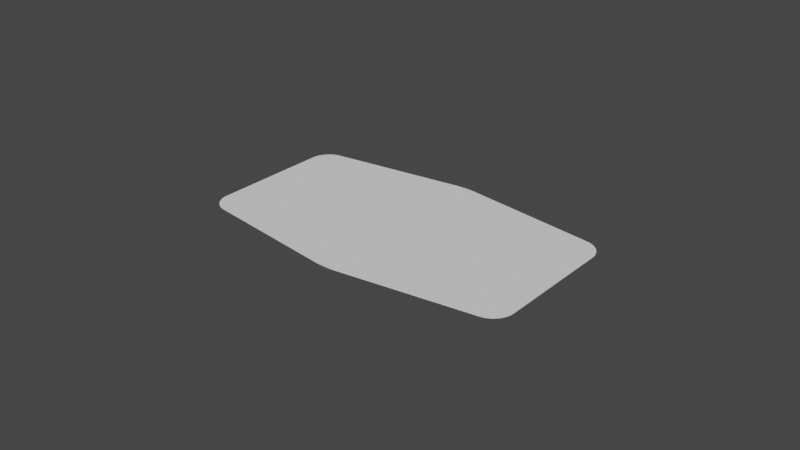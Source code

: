 # Source: Sabaac.blend  (saved by Blender 2.93.21; exported with 4.5.12 LTS)
import bpy
from mathutils import Matrix  # noqa: F401  (used for matrix-valued properties, if any)

bpy.ops.wm.read_factory_settings(use_empty=True)
scene = bpy.context.scene
scene.name = 'Scene'

# ---- collections
col_collection = bpy.data.collections.new('Collection'); scene.collection.children.link(col_collection)

# ---- world
world_world = bpy.data.worlds.new('World'); scene.world = world_world
world_world.use_nodes = True; world_world.node_tree.nodes.clear()
_N = world_world.node_tree.nodes; _L = world_world.node_tree.links
n0 = _N.new('ShaderNodeOutputWorld'); n0.name = 'World Output'; n0.location = (300, 300)
n1 = _N.new('ShaderNodeBackground'); n1.name = 'Background'; n1.location = (10, 300)
n1.inputs[0].default_value = (0.05088, 0.05088, 0.05088, 1.0)
_L.new(n1.outputs[0], n0.inputs[0])
n0.is_active_output = True
world_world.color = (0.05088, 0.05088, 0.05088)
world_world.use_sun_shadow = False
world_world.sun_shadow_jitter_overblur = 0.0

# ---- meshes
me_cube_003 = bpy.data.meshes.new('Cube.003')
me_cube_003.from_pydata([(-0.003827, 0.03197, -8.5e-05), (0.003827, 0.03197, -8.5e-05), (-0.003661, 0.03199, -8.5e-05), (-0.003489, 0.03202, -8.5e-05), (-0.00331, 0.03204, -8.5e-05), (-0.003125, 0.03205, -8.5e-05), (-0.002935, 0.03207, -8.5e-05), (-0.002739, 0.03209, -8.5e-05), (-0.002539, 0.0321, -8.5e-05), (-0.002333, 0.03212, -8.5e-05), (-0.002124, 0.03213, -8.5e-05), (-0.001911, 0.03214, -8.5e-05), (-0.001694, 0.03215, -8.5e-05), (-0.001475, 0.03216, -8.5e-05), (-0.001252, 0.03217, -8.5e-05), (-0.001028, 0.03218, -8.5e-05), (-0.0008012, 0.03218, -8.5e-05), (-0.0005734, 0.03219, -8.5e-05), (-0.0003444, 0.03219, -8.5e-05), (-0.0001149, 0.03219, -8.5e-05), (0.0001149, 0.03219, -8.5e-05), (0.0003444, 0.03219, -8.5e-05), (0.0005734, 0.03219, -8.5e-05), (0.0008012, 0.03218, -8.5e-05), (0.001028, 0.03218, -8.5e-05), (0.001252, 0.03217, -8.5e-05), (0.001475, 0.03216, -8.5e-05), (0.001694, 0.03215, -8.5e-05), (0.001911, 0.03214, -8.5e-05), (0.002124, 0.03213, -8.5e-05), (0.002333, 0.03212, -8.5e-05), (0.002539, 0.0321, -8.5e-05), (0.002739, 0.03209, -8.5e-05), (0.002935, 0.03207, -8.5e-05), (0.003125, 0.03205, -8.5e-05), (0.00331, 0.03204, -8.5e-05), (0.003489, 0.03202, -8.5e-05), (0.003661, 0.03199, -8.5e-05), (0.003827, 0.03197, 8.5e-05), (-0.003827, 0.03197, 8.5e-05), (0.003661, 0.03199, 8.5e-05), (0.003489, 0.03202, 8.5e-05), (0.00331, 0.03204, 8.5e-05), (0.003125, 0.03205, 8.5e-05), (0.002935, 0.03207, 8.5e-05), (0.002739, 0.03209, 8.5e-05), (0.002539, 0.0321, 8.5e-05), (0.002333, 0.03212, 8.5e-05), (0.002124, 0.03213, 8.5e-05), (0.001911, 0.03214, 8.5e-05), (0.001694, 0.03215, 8.5e-05), (0.001475, 0.03216, 8.5e-05), (0.001252, 0.03217, 8.5e-05), (0.001028, 0.03218, 8.5e-05), (0.0008012, 0.03218, 8.5e-05), (0.0005734, 0.03219, 8.5e-05), (0.0003444, 0.03219, 8.5e-05), (0.0001149, 0.03219, 8.5e-05), (-0.0001149, 0.03219, 8.5e-05), (-0.0003444, 0.03219, 8.5e-05), (-0.0005734, 0.03219, 8.5e-05), (-0.0008012, 0.03218, 8.5e-05), (-0.001028, 0.03218, 8.5e-05), (-0.001252, 0.03217, 8.5e-05), (-0.001475, 0.03216, 8.5e-05), (-0.001694, 0.03215, 8.5e-05), (-0.001911, 0.03214, 8.5e-05), (-0.002124, 0.03213, 8.5e-05), (-0.002333, 0.03212, 8.5e-05), (-0.002539, 0.0321, 8.5e-05), (-0.002739, 0.03209, 8.5e-05), (-0.002935, 0.03207, 8.5e-05), (-0.003125, 0.03205, 8.5e-05), (-0.00331, 0.03204, 8.5e-05), (-0.003489, 0.03202, 8.5e-05), (-0.003661, 0.03199, 8.5e-05), (-0.003827, 0.03197, 0.0), (0.003827, 0.03197, 0.0), (-0.003661, 0.03199, 0.0), (-0.003489, 0.03202, 0.0), (-0.00331, 0.03204, 0.0), (-0.003125, 0.03205, 0.0), (-0.002935, 0.03207, 0.0), (-0.002739, 0.03209, 0.0), (-0.002539, 0.0321, 0.0), (-0.002333, 0.03212, 0.0), (-0.002124, 0.03213, 0.0), (-0.001911, 0.03214, 0.0), (-0.001694, 0.03215, 0.0), (-0.001475, 0.03216, 0.0), (-0.001252, 0.03217, 0.0), (-0.001028, 0.03218, 0.0), (-0.0008012, 0.03218, 0.0), (-0.0005734, 0.03219, 0.0), (-0.0003444, 0.03219, 0.0), (-0.0001149, 0.03219, 0.0), (0.0001149, 0.03219, 0.0), (0.0003444, 0.03219, 0.0), (0.0005734, 0.03219, 0.0), (0.0008012, 0.03218, 0.0), (0.001028, 0.03218, 0.0), (0.001252, 0.03217, 0.0), (0.001475, 0.03216, 0.0), (0.001694, 0.03215, 0.0), (0.001911, 0.03214, 0.0), (0.002124, 0.03213, 0.0), (0.002333, 0.03212, 0.0), (0.002539, 0.0321, 0.0), (0.002739, 0.03209, 0.0), (0.002935, 0.03207, 0.0), (0.003125, 0.03205, 0.0), (0.00331, 0.03204, 0.0), (0.003489, 0.03202, 0.0), (0.003661, 0.03199, 0.0), (0.003827, -0.03197, -8.5e-05), (-0.003827, -0.03197, -8.5e-05), (0.003661, -0.03199, -8.5e-05), (0.003489, -0.03202, -8.5e-05), (0.00331, -0.03204, -8.5e-05), (0.003125, -0.03205, -8.5e-05), (0.002935, -0.03207, -8.5e-05), (0.002739, -0.03209, -8.5e-05), (0.002539, -0.0321, -8.5e-05), (0.002333, -0.03212, -8.5e-05), (0.002124, -0.03213, -8.5e-05), (0.001911, -0.03214, -8.5e-05), (0.001694, -0.03215, -8.5e-05), (0.001475, -0.03216, -8.5e-05), (0.001252, -0.03217, -8.5e-05), (0.001028, -0.03218, -8.5e-05), (0.0008012, -0.03218, -8.5e-05), (0.0005734, -0.03219, -8.5e-05), (0.0003444, -0.03219, -8.5e-05), (0.0001149, -0.03219, -8.5e-05), (-0.0001149, -0.03219, -8.5e-05), (-0.0003444, -0.03219, -8.5e-05), (-0.0005734, -0.03219, -8.5e-05), (-0.0008012, -0.03218, -8.5e-05), (-0.001028, -0.03218, -8.5e-05), (-0.001252, -0.03217, -8.5e-05), (-0.001475, -0.03216, -8.5e-05), (-0.001694, -0.03215, -8.5e-05), (-0.001911, -0.03214, -8.5e-05), (-0.002124, -0.03213, -8.5e-05), (-0.002333, -0.03212, -8.5e-05), (-0.002539, -0.0321, -8.5e-05), (-0.002739, -0.03209, -8.5e-05), (-0.002935, -0.03207, -8.5e-05), (-0.003125, -0.03205, -8.5e-05), (-0.00331, -0.03204, -8.5e-05), (-0.003489, -0.03202, -8.5e-05), (-0.003661, -0.03199, -8.5e-05), (-0.003827, -0.03197, 8.5e-05), (0.003827, -0.03197, 8.5e-05), (-0.003661, -0.03199, 8.5e-05), (-0.003489, -0.03202, 8.5e-05), (-0.00331, -0.03204, 8.5e-05), (-0.003125, -0.03205, 8.5e-05), (-0.002935, -0.03207, 8.5e-05), (-0.002739, -0.03209, 8.5e-05), (-0.002539, -0.0321, 8.5e-05), (-0.002333, -0.03212, 8.5e-05), (-0.002124, -0.03213, 8.5e-05), (-0.001911, -0.03214, 8.5e-05), (-0.001694, -0.03215, 8.5e-05), (-0.001475, -0.03216, 8.5e-05), (-0.001252, -0.03217, 8.5e-05), (-0.001028, -0.03218, 8.5e-05), (-0.0008012, -0.03218, 8.5e-05), (-0.0005734, -0.03219, 8.5e-05), (-0.0003444, -0.03219, 8.5e-05), (-0.0001149, -0.03219, 8.5e-05), (0.0001149, -0.03219, 8.5e-05), (0.0003444, -0.03219, 8.5e-05), (0.0005734, -0.03219, 8.5e-05), (0.0008012, -0.03218, 8.5e-05), (0.001028, -0.03218, 8.5e-05), (0.001252, -0.03217, 8.5e-05), (0.001475, -0.03216, 8.5e-05), (0.001694, -0.03215, 8.5e-05), (0.001911, -0.03214, 8.5e-05), (0.002124, -0.03213, 8.5e-05), (0.002333, -0.03212, 8.5e-05), (0.002539, -0.0321, 8.5e-05), (0.002739, -0.03209, 8.5e-05), (0.002935, -0.03207, 8.5e-05), (0.003125, -0.03205, 8.5e-05), (0.00331, -0.03204, 8.5e-05), (0.003489, -0.03202, 8.5e-05), (0.003661, -0.03199, 8.5e-05), (0.003827, -0.03197, 0.0), (-0.003827, -0.03197, 0.0), (0.003661, -0.03199, 0.0), (0.003489, -0.03202, 0.0), (0.00331, -0.03204, 0.0), (0.003125, -0.03205, 0.0), (0.002935, -0.03207, 0.0), (0.002739, -0.03209, 0.0), (0.002539, -0.0321, 0.0), (0.002333, -0.03212, 0.0), (0.002124, -0.03213, 0.0), (0.001911, -0.03214, 0.0), (0.001694, -0.03215, 0.0), (0.001475, -0.03216, 0.0), (0.001252, -0.03217, 0.0), (0.001028, -0.03218, 0.0), (0.0008012, -0.03218, 0.0), (0.0005734, -0.03219, 0.0), (0.0003444, -0.03219, 0.0), (0.0001149, -0.03219, 0.0), (-0.0001149, -0.03219, 0.0), (-0.0003444, -0.03219, 0.0), (-0.0005734, -0.03219, 0.0), (-0.0008012, -0.03218, 0.0), (-0.001028, -0.03218, 0.0), (-0.001252, -0.03217, 0.0), (-0.001475, -0.03216, 0.0), (-0.001694, -0.03215, 0.0), (-0.001911, -0.03214, 0.0), (-0.002124, -0.03213, 0.0), (-0.002333, -0.03212, 0.0), (-0.002539, -0.0321, 0.0), (-0.002739, -0.03209, 0.0), (-0.002935, -0.03207, 0.0), (-0.003125, -0.03205, 0.0), (-0.00331, -0.03204, 0.0), (-0.003489, -0.03202, 0.0), (-0.003661, -0.03199, 0.0), (-0.04759, -0.02594, -8.5e-05), (-0.0535, -0.01915, -8.5e-05), (-0.04781, -0.0259, -8.5e-05), (-0.04804, -0.02586, -8.5e-05), (-0.04827, -0.0258, -8.5e-05), (-0.04849, -0.02574, -8.5e-05), (-0.04871, -0.02567, -8.5e-05), (-0.04894, -0.0256, -8.5e-05), (-0.04915, -0.02551, -8.5e-05), (-0.04937, -0.02541, -8.5e-05), (-0.04959, -0.02531, -8.5e-05), (-0.0498, -0.0252, -8.5e-05), (-0.05001, -0.02508, -8.5e-05), (-0.05021, -0.02496, -8.5e-05), (-0.05041, -0.02482, -8.5e-05), (-0.05061, -0.02468, -8.5e-05), (-0.0508, -0.02454, -8.5e-05), (-0.05099, -0.02438, -8.5e-05), (-0.05117, -0.02422, -8.5e-05), (-0.05135, -0.02406, -8.5e-05), (-0.05152, -0.02388, -8.5e-05), (-0.05169, -0.0237, -8.5e-05), (-0.05185, -0.02352, -8.5e-05), (-0.052, -0.02333, -8.5e-05), (-0.05215, -0.02314, -8.5e-05), (-0.05229, -0.02294, -8.5e-05), (-0.05242, -0.02274, -8.5e-05), (-0.05255, -0.02253, -8.5e-05), (-0.05267, -0.02232, -8.5e-05), (-0.05278, -0.0221, -8.5e-05), (-0.05289, -0.02189, -8.5e-05), (-0.05298, -0.02167, -8.5e-05), (-0.05307, -0.02144, -8.5e-05), (-0.05315, -0.02122, -8.5e-05), (-0.05322, -0.02099, -8.5e-05), (-0.05329, -0.02077, -8.5e-05), (-0.05334, -0.02054, -8.5e-05), (-0.05339, -0.02031, -8.5e-05), (-0.05343, -0.02008, -8.5e-05), (-0.05346, -0.01984, -8.5e-05), (-0.05348, -0.01961, -8.5e-05), (-0.0535, -0.01938, -8.5e-05), (-0.0535, -0.01915, 8.5e-05), (-0.04759, -0.02594, 8.5e-05), (-0.0535, -0.01938, 8.5e-05), (-0.05348, -0.01961, 8.5e-05), (-0.05346, -0.01984, 8.5e-05), (-0.05343, -0.02008, 8.5e-05), (-0.05339, -0.02031, 8.5e-05), (-0.05334, -0.02054, 8.5e-05), (-0.05329, -0.02077, 8.5e-05), (-0.05322, -0.02099, 8.5e-05), (-0.05315, -0.02122, 8.5e-05), (-0.05307, -0.02144, 8.5e-05), (-0.05298, -0.02167, 8.5e-05), (-0.05289, -0.02189, 8.5e-05), (-0.05278, -0.0221, 8.5e-05), (-0.05267, -0.02232, 8.5e-05), (-0.05255, -0.02253, 8.5e-05), (-0.05242, -0.02274, 8.5e-05), (-0.05229, -0.02294, 8.5e-05), (-0.05215, -0.02314, 8.5e-05), (-0.052, -0.02333, 8.5e-05), (-0.05185, -0.02352, 8.5e-05), (-0.05169, -0.0237, 8.5e-05), (-0.05152, -0.02388, 8.5e-05), (-0.05135, -0.02406, 8.5e-05), (-0.05117, -0.02422, 8.5e-05), (-0.05099, -0.02438, 8.5e-05), (-0.0508, -0.02454, 8.5e-05), (-0.05061, -0.02468, 8.5e-05), (-0.05041, -0.02482, 8.5e-05), (-0.05021, -0.02496, 8.5e-05), (-0.05001, -0.02508, 8.5e-05), (-0.0498, -0.0252, 8.5e-05), (-0.04959, -0.02531, 8.5e-05), (-0.04937, -0.02541, 8.5e-05), (-0.04915, -0.02551, 8.5e-05), (-0.04894, -0.0256, 8.5e-05), (-0.04871, -0.02567, 8.5e-05), (-0.04849, -0.02574, 8.5e-05), (-0.04827, -0.0258, 8.5e-05), (-0.04804, -0.02586, 8.5e-05), (-0.04781, -0.0259, 8.5e-05), (-0.0535, 0.01915, -8.5e-05), (-0.04759, 0.02594, -8.5e-05), (-0.0535, 0.01938, -8.5e-05), (-0.05348, 0.01961, -8.5e-05), (-0.05346, 0.01984, -8.5e-05), (-0.05343, 0.02008, -8.5e-05), (-0.05339, 0.02031, -8.5e-05), (-0.05334, 0.02054, -8.5e-05), (-0.05329, 0.02077, -8.5e-05), (-0.05322, 0.02099, -8.5e-05), (-0.05315, 0.02122, -8.5e-05), (-0.05307, 0.02144, -8.5e-05), (-0.05298, 0.02167, -8.5e-05), (-0.05289, 0.02189, -8.5e-05), (-0.05278, 0.0221, -8.5e-05), (-0.05267, 0.02232, -8.5e-05), (-0.05255, 0.02253, -8.5e-05), (-0.05242, 0.02274, -8.5e-05), (-0.05229, 0.02294, -8.5e-05), (-0.05215, 0.02314, -8.5e-05), (-0.052, 0.02333, -8.5e-05), (-0.05185, 0.02352, -8.5e-05), (-0.05169, 0.0237, -8.5e-05), (-0.05152, 0.02388, -8.5e-05), (-0.05135, 0.02406, -8.5e-05), (-0.05117, 0.02422, -8.5e-05), (-0.05099, 0.02438, -8.5e-05), (-0.0508, 0.02454, -8.5e-05), (-0.05061, 0.02468, -8.5e-05), (-0.05041, 0.02482, -8.5e-05), (-0.05021, 0.02496, -8.5e-05), (-0.05001, 0.02508, -8.5e-05), (-0.0498, 0.0252, -8.5e-05), (-0.04959, 0.02531, -8.5e-05), (-0.04937, 0.02541, -8.5e-05), (-0.04915, 0.02551, -8.5e-05), (-0.04894, 0.0256, -8.5e-05), (-0.04871, 0.02567, -8.5e-05), (-0.04849, 0.02574, -8.5e-05), (-0.04827, 0.0258, -8.5e-05), (-0.04804, 0.02586, -8.5e-05), (-0.04781, 0.0259, -8.5e-05), (-0.04759, 0.02594, 8.5e-05), (-0.0535, 0.01915, 8.5e-05), (-0.04781, 0.0259, 8.5e-05), (-0.04804, 0.02586, 8.5e-05), (-0.04827, 0.0258, 8.5e-05), (-0.04849, 0.02574, 8.5e-05), (-0.04871, 0.02567, 8.5e-05), (-0.04894, 0.0256, 8.5e-05), (-0.04915, 0.02551, 8.5e-05), (-0.04937, 0.02541, 8.5e-05), (-0.04959, 0.02531, 8.5e-05), (-0.0498, 0.0252, 8.5e-05), (-0.05001, 0.02508, 8.5e-05), (-0.05021, 0.02496, 8.5e-05), (-0.05041, 0.02482, 8.5e-05), (-0.05061, 0.02468, 8.5e-05), (-0.0508, 0.02454, 8.5e-05), (-0.05099, 0.02438, 8.5e-05), (-0.05117, 0.02422, 8.5e-05), (-0.05135, 0.02406, 8.5e-05), (-0.05152, 0.02388, 8.5e-05), (-0.05169, 0.0237, 8.5e-05), (-0.05185, 0.02352, 8.5e-05), (-0.052, 0.02333, 8.5e-05), (-0.05215, 0.02314, 8.5e-05), (-0.05229, 0.02294, 8.5e-05), (-0.05242, 0.02274, 8.5e-05), (-0.05255, 0.02253, 8.5e-05), (-0.05267, 0.02232, 8.5e-05), (-0.05278, 0.0221, 8.5e-05), (-0.05289, 0.02189, 8.5e-05), (-0.05298, 0.02167, 8.5e-05), (-0.05307, 0.02144, 8.5e-05), (-0.05315, 0.02122, 8.5e-05), (-0.05322, 0.02099, 8.5e-05), (-0.05329, 0.02077, 8.5e-05), (-0.05334, 0.02054, 8.5e-05), (-0.05339, 0.02031, 8.5e-05), (-0.05343, 0.02008, 8.5e-05), (-0.05346, 0.01984, 8.5e-05), (-0.05348, 0.01961, 8.5e-05), (-0.0535, 0.01938, 8.5e-05), (0.0535, -0.01915, -8.5e-05), (0.04759, -0.02594, -8.5e-05), (0.0535, -0.01938, -8.5e-05), (0.05348, -0.01961, -8.5e-05), (0.05346, -0.01984, -8.5e-05), (0.05343, -0.02008, -8.5e-05), (0.05339, -0.02031, -8.5e-05), (0.05334, -0.02054, -8.5e-05), (0.05329, -0.02077, -8.5e-05), (0.05322, -0.02099, -8.5e-05), (0.05315, -0.02122, -8.5e-05), (0.05307, -0.02144, -8.5e-05), (0.05298, -0.02167, -8.5e-05), (0.05289, -0.02189, -8.5e-05), (0.05278, -0.0221, -8.5e-05), (0.05267, -0.02232, -8.5e-05), (0.05255, -0.02253, -8.5e-05), (0.05242, -0.02274, -8.5e-05), (0.05229, -0.02294, -8.5e-05), (0.05215, -0.02314, -8.5e-05), (0.052, -0.02333, -8.5e-05), (0.05185, -0.02352, -8.5e-05), (0.05169, -0.0237, -8.5e-05), (0.05152, -0.02388, -8.5e-05), (0.05135, -0.02406, -8.5e-05), (0.05117, -0.02422, -8.5e-05), (0.05099, -0.02438, -8.5e-05), (0.0508, -0.02454, -8.5e-05), (0.05061, -0.02468, -8.5e-05), (0.05041, -0.02482, -8.5e-05), (0.05021, -0.02496, -8.5e-05), (0.05001, -0.02508, -8.5e-05), (0.0498, -0.0252, -8.5e-05), (0.04959, -0.02531, -8.5e-05), (0.04937, -0.02541, -8.5e-05), (0.04915, -0.02551, -8.5e-05), (0.04894, -0.0256, -8.5e-05), (0.04871, -0.02567, -8.5e-05), (0.04849, -0.02574, -8.5e-05), (0.04827, -0.0258, -8.5e-05), (0.04804, -0.02586, -8.5e-05), (0.04781, -0.0259, -8.5e-05), (0.04759, -0.02594, 8.5e-05), (0.0535, -0.01915, 8.5e-05), (0.04781, -0.0259, 8.5e-05), (0.04804, -0.02586, 8.5e-05), (0.04827, -0.0258, 8.5e-05), (0.04849, -0.02574, 8.5e-05), (0.04871, -0.02567, 8.5e-05), (0.04894, -0.0256, 8.5e-05), (0.04915, -0.02551, 8.5e-05), (0.04937, -0.02541, 8.5e-05), (0.04959, -0.02531, 8.5e-05), (0.0498, -0.0252, 8.5e-05), (0.05001, -0.02508, 8.5e-05), (0.05021, -0.02496, 8.5e-05), (0.05041, -0.02482, 8.5e-05), (0.05061, -0.02468, 8.5e-05), (0.0508, -0.02454, 8.5e-05), (0.05099, -0.02438, 8.5e-05), (0.05117, -0.02422, 8.5e-05), (0.05135, -0.02406, 8.5e-05), (0.05152, -0.02388, 8.5e-05), (0.05169, -0.0237, 8.5e-05), (0.05185, -0.02352, 8.5e-05), (0.052, -0.02333, 8.5e-05), (0.05215, -0.02314, 8.5e-05), (0.05229, -0.02294, 8.5e-05), (0.05242, -0.02274, 8.5e-05), (0.05255, -0.02253, 8.5e-05), (0.05267, -0.02232, 8.5e-05), (0.05278, -0.0221, 8.5e-05), (0.05289, -0.02189, 8.5e-05), (0.05298, -0.02167, 8.5e-05), (0.05307, -0.02144, 8.5e-05), (0.05315, -0.02122, 8.5e-05), (0.05322, -0.02099, 8.5e-05), (0.05329, -0.02077, 8.5e-05), (0.05334, -0.02054, 8.5e-05), (0.05339, -0.02031, 8.5e-05), (0.05343, -0.02008, 8.5e-05), (0.05346, -0.01984, 8.5e-05), (0.05348, -0.01961, 8.5e-05), (0.0535, -0.01938, 8.5e-05), (0.04759, 0.02594, -8.5e-05), (0.0535, 0.01915, -8.5e-05), (0.04781, 0.0259, -8.5e-05), (0.04804, 0.02586, -8.5e-05), (0.04827, 0.0258, -8.5e-05), (0.04849, 0.02574, -8.5e-05), (0.04871, 0.02567, -8.5e-05), (0.04894, 0.0256, -8.5e-05), (0.04915, 0.02551, -8.5e-05), (0.04937, 0.02541, -8.5e-05), (0.04959, 0.02531, -8.5e-05), (0.0498, 0.0252, -8.5e-05), (0.05001, 0.02508, -8.5e-05), (0.05021, 0.02496, -8.5e-05), (0.05041, 0.02482, -8.5e-05), (0.05061, 0.02468, -8.5e-05), (0.0508, 0.02454, -8.5e-05), (0.05099, 0.02438, -8.5e-05), (0.05117, 0.02422, -8.5e-05), (0.05135, 0.02406, -8.5e-05), (0.05152, 0.02388, -8.5e-05), (0.05169, 0.0237, -8.5e-05), (0.05185, 0.02352, -8.5e-05), (0.052, 0.02333, -8.5e-05), (0.05215, 0.02314, -8.5e-05), (0.05229, 0.02294, -8.5e-05), (0.05242, 0.02274, -8.5e-05), (0.05255, 0.02253, -8.5e-05), (0.05267, 0.02232, -8.5e-05), (0.05278, 0.0221, -8.5e-05), (0.05289, 0.02189, -8.5e-05), (0.05298, 0.02167, -8.5e-05), (0.05307, 0.02144, -8.5e-05), (0.05315, 0.02122, -8.5e-05), (0.05322, 0.02099, -8.5e-05), (0.05329, 0.02077, -8.5e-05), (0.05334, 0.02054, -8.5e-05), (0.05339, 0.02031, -8.5e-05), (0.05343, 0.02008, -8.5e-05), (0.05346, 0.01984, -8.5e-05), (0.05348, 0.01961, -8.5e-05), (0.0535, 0.01938, -8.5e-05), (0.0535, 0.01915, 8.5e-05), (0.04759, 0.02594, 8.5e-05), (0.0535, 0.01938, 8.5e-05), (0.05348, 0.01961, 8.5e-05), (0.05346, 0.01984, 8.5e-05), (0.05343, 0.02008, 8.5e-05), (0.05339, 0.02031, 8.5e-05), (0.05334, 0.02054, 8.5e-05), (0.05329, 0.02077, 8.5e-05), (0.05322, 0.02099, 8.5e-05), (0.05315, 0.02122, 8.5e-05), (0.05307, 0.02144, 8.5e-05), (0.05298, 0.02167, 8.5e-05), (0.05289, 0.02189, 8.5e-05), (0.05278, 0.0221, 8.5e-05), (0.05267, 0.02232, 8.5e-05), (0.05255, 0.02253, 8.5e-05), (0.05242, 0.02274, 8.5e-05), (0.05229, 0.02294, 8.5e-05), (0.05215, 0.02314, 8.5e-05), (0.052, 0.02333, 8.5e-05), (0.05185, 0.02352, 8.5e-05), (0.05169, 0.0237, 8.5e-05), (0.05152, 0.02388, 8.5e-05), (0.05135, 0.02406, 8.5e-05), (0.05117, 0.02422, 8.5e-05), (0.05099, 0.02438, 8.5e-05), (0.0508, 0.02454, 8.5e-05), (0.05061, 0.02468, 8.5e-05), (0.05041, 0.02482, 8.5e-05), (0.05021, 0.02496, 8.5e-05), (0.05001, 0.02508, 8.5e-05), (0.0498, 0.0252, 8.5e-05), (0.04959, 0.02531, 8.5e-05), (0.04937, 0.02541, 8.5e-05), (0.04915, 0.02551, 8.5e-05), (0.04894, 0.0256, 8.5e-05), (0.04871, 0.02567, 8.5e-05), (0.04849, 0.02574, 8.5e-05), (0.04827, 0.0258, 8.5e-05), (0.04804, 0.02586, 8.5e-05), (0.04781, 0.0259, 8.5e-05), (-0.0535, 0.01915, 0.0), (-0.04759, 0.02594, 0.0), (-0.0535, 0.01938, 0.0), (-0.05348, 0.01961, 0.0), (-0.05346, 0.01984, 0.0), (-0.05343, 0.02008, 0.0), (-0.05339, 0.02031, 0.0), (-0.05334, 0.02054, 0.0), (-0.05329, 0.02077, 0.0), (-0.05322, 0.02099, 0.0), (-0.05315, 0.02122, 0.0), (-0.05307, 0.02144, 0.0), (-0.05298, 0.02167, 0.0), (-0.05289, 0.02189, 0.0), (-0.05278, 0.0221, 0.0), (-0.05267, 0.02232, 0.0), (-0.05255, 0.02253, 0.0), (-0.05242, 0.02274, 0.0), (-0.05229, 0.02294, 0.0), (-0.05215, 0.02314, 0.0), (-0.052, 0.02333, 0.0), (-0.05185, 0.02352, 0.0), (-0.05169, 0.0237, 0.0), (-0.05152, 0.02388, 0.0), (-0.05135, 0.02406, 0.0), (-0.05117, 0.02422, 0.0), (-0.05099, 0.02438, 0.0), (-0.0508, 0.02454, 0.0), (-0.05061, 0.02468, 0.0), (-0.05041, 0.02482, 0.0), (-0.05021, 0.02496, 0.0), (-0.05001, 0.02508, 0.0), (-0.0498, 0.0252, 0.0), (-0.04959, 0.02531, 0.0), (-0.04937, 0.02541, 0.0), (-0.04915, 0.02551, 0.0), (-0.04894, 0.0256, 0.0), (-0.04871, 0.02567, 0.0), (-0.04849, 0.02574, 0.0), (-0.04827, 0.0258, 0.0), (-0.04804, 0.02586, 0.0), (-0.04781, 0.0259, 0.0), (0.04759, 0.02594, 0.0), (0.0535, 0.01915, 0.0), (0.04781, 0.0259, 0.0), (0.04804, 0.02586, 0.0), (0.04827, 0.0258, 0.0), (0.04849, 0.02574, 0.0), (0.04871, 0.02567, 0.0), (0.04894, 0.0256, 0.0), (0.04915, 0.02551, 0.0), (0.04937, 0.02541, 0.0), (0.04959, 0.02531, 0.0), (0.0498, 0.0252, 0.0), (0.05001, 0.02508, 0.0), (0.05021, 0.02496, 0.0), (0.05041, 0.02482, 0.0), (0.05061, 0.02468, 0.0), (0.0508, 0.02454, 0.0), (0.05099, 0.02438, 0.0), (0.05117, 0.02422, 0.0), (0.05135, 0.02406, 0.0), (0.05152, 0.02388, 0.0), (0.05169, 0.0237, 0.0), (0.05185, 0.02352, 0.0), (0.052, 0.02333, 0.0), (0.05215, 0.02314, 0.0), (0.05229, 0.02294, 0.0), (0.05242, 0.02274, 0.0), (0.05255, 0.02253, 0.0), (0.05267, 0.02232, 0.0), (0.05278, 0.0221, 0.0), (0.05289, 0.02189, 0.0), (0.05298, 0.02167, 0.0), (0.05307, 0.02144, 0.0), (0.05315, 0.02122, 0.0), (0.05322, 0.02099, 0.0), (0.05329, 0.02077, 0.0), (0.05334, 0.02054, 0.0), (0.05339, 0.02031, 0.0), (0.05343, 0.02008, 0.0), (0.05346, 0.01984, 0.0), (0.05348, 0.01961, 0.0), (0.0535, 0.01938, 0.0), (-0.0535, -0.01915, 0.0), (-0.04759, -0.02594, 0.0), (-0.0535, -0.01938, 0.0), (-0.05348, -0.01961, 0.0), (-0.05346, -0.01984, 0.0), (-0.05343, -0.02008, 0.0), (-0.05339, -0.02031, 0.0), (-0.05334, -0.02054, 0.0), (-0.05329, -0.02077, 0.0), (-0.05322, -0.02099, 0.0), (-0.05315, -0.02122, 0.0), (-0.05307, -0.02144, 0.0), (-0.05298, -0.02167, 0.0), (-0.05289, -0.02189, 0.0), (-0.05278, -0.0221, 0.0), (-0.05267, -0.02232, 0.0), (-0.05255, -0.02253, 0.0), (-0.05242, -0.02274, 0.0), (-0.05229, -0.02294, 0.0), (-0.05215, -0.02314, 0.0), (-0.052, -0.02333, 0.0), (-0.05185, -0.02352, 0.0), (-0.05169, -0.0237, 0.0), (-0.05152, -0.02388, 0.0), (-0.05135, -0.02406, 0.0), (-0.05117, -0.02422, 0.0), (-0.05099, -0.02438, 0.0), (-0.0508, -0.02454, 0.0), (-0.05061, -0.02468, 0.0), (-0.05041, -0.02482, 0.0), (-0.05021, -0.02496, 0.0), (-0.05001, -0.02508, 0.0), (-0.0498, -0.0252, 0.0), (-0.04959, -0.02531, 0.0), (-0.04937, -0.02541, 0.0), (-0.04915, -0.02551, 0.0), (-0.04894, -0.0256, 0.0), (-0.04871, -0.02567, 0.0), (-0.04849, -0.02574, 0.0), (-0.04827, -0.0258, 0.0), (-0.04804, -0.02586, 0.0), (-0.04781, -0.0259, 0.0), (0.0535, -0.01915, 0.0), (0.04759, -0.02594, 0.0), (0.0535, -0.01938, 0.0), (0.05348, -0.01961, 0.0), (0.05346, -0.01984, 0.0), (0.05343, -0.02008, 0.0), (0.05339, -0.02031, 0.0), (0.05334, -0.02054, 0.0), (0.05329, -0.02077, 0.0), (0.05322, -0.02099, 0.0), (0.05315, -0.02122, 0.0), (0.05307, -0.02144, 0.0), (0.05298, -0.02167, 0.0), (0.05289, -0.02189, 0.0), (0.05278, -0.0221, 0.0), (0.05267, -0.02232, 0.0), (0.05255, -0.02253, 0.0), (0.05242, -0.02274, 0.0), (0.05229, -0.02294, 0.0), (0.05215, -0.02314, 0.0), (0.052, -0.02333, 0.0), (0.05185, -0.02352, 0.0), (0.05169, -0.0237, 0.0), (0.05152, -0.02388, 0.0), (0.05135, -0.02406, 0.0), (0.05117, -0.02422, 0.0), (0.05099, -0.02438, 0.0), (0.0508, -0.02454, 0.0), (0.05061, -0.02468, 0.0), (0.05041, -0.02482, 0.0), (0.05021, -0.02496, 0.0), (0.05001, -0.02508, 0.0), (0.0498, -0.0252, 0.0), (0.04959, -0.02531, 0.0), (0.04937, -0.02541, 0.0), (0.04915, -0.02551, 0.0), (0.04894, -0.0256, 0.0), (0.04871, -0.02567, 0.0), (0.04849, -0.02574, 0.0), (0.04827, -0.0258, 0.0), (0.04804, -0.02586, 0.0), (0.04781, -0.0259, 0.0)], [], [(115, 191, 649, 228), (691, 438, 153, 190), (397, 691, 190, 114), (1, 77, 606, 480), (77, 38, 523, 606), (481, 607, 522, 439, 690, 396), (313, 565, 76, 0), (229, 648, 270, 355, 564, 312), (522, 524, 525, 526, 527, 528, 529, 530, 531, 532, 533, 534, 535, 536, 537, 538, 539, 540, 541, 542, 543, 544, 545, 546, 547, 548, 549, 550, 551, 552, 553, 554, 555, 556, 557, 558, 559, 560, 561, 562, 563, 523, 38, 40, 41, 42, 43, 44, 45, 46, 47, 48, 49, 50, 51, 52, 53, 54, 55, 56, 57, 58, 59, 60, 61, 62, 63, 64, 65, 66, 67, 68, 69, 70, 71, 72, 73, 74, 75, 39, 354, 356, 357, 358, 359, 360, 361, 362, 363, 364, 365, 366, 367, 368, 369, 370, 371, 372, 373, 374, 375, 376, 377, 378, 379, 380, 381, 382, 383, 384, 385, 386, 387, 388, 389, 390, 391, 392, 393, 394, 395, 355, 270, 272, 273, 274, 275, 276, 277, 278, 279, 280, 281, 282, 283, 284, 285, 286, 287, 288, 289, 290, 291, 292, 293, 294, 295, 296, 297, 298, 299, 300, 301, 302, 303, 304, 305, 306, 307, 308, 309, 310, 311, 271, 152, 154, 155, 156, 157, 158, 159, 160, 161, 162, 163, 164, 165, 166, 167, 168, 169, 170, 171, 172, 173, 174, 175, 176, 177, 178, 179, 180, 181, 182, 183, 184, 185, 186, 187, 188, 189, 153, 438, 440, 441, 442, 443, 444, 445, 446, 447, 448, 449, 450, 451, 452, 453, 454, 455, 456, 457, 458, 459, 460, 461, 462, 463, 464, 465, 466, 467, 468, 469, 470, 471, 472, 473, 474, 475, 476, 477, 478, 479, 439), (191, 152, 271, 649), (77, 1, 37, 113), (113, 37, 36, 112), (112, 36, 35, 111), (111, 35, 34, 110), (110, 34, 33, 109), (109, 33, 32, 108), (108, 32, 31, 107), (107, 31, 30, 106), (106, 30, 29, 105), (105, 29, 28, 104), (104, 28, 27, 103), (103, 27, 26, 102), (102, 26, 25, 101), (101, 25, 24, 100), (100, 24, 23, 99), (99, 23, 22, 98), (98, 22, 21, 97), (97, 21, 20, 96), (96, 20, 19, 95), (95, 19, 18, 94), (94, 18, 17, 93), (93, 17, 16, 92), (92, 16, 15, 91), (91, 15, 14, 90), (90, 14, 13, 89), (89, 13, 12, 88), (88, 12, 11, 87), (87, 11, 10, 86), (86, 10, 9, 85), (85, 9, 8, 84), (84, 8, 7, 83), (83, 7, 6, 82), (82, 6, 5, 81), (81, 5, 4, 80), (80, 4, 3, 79), (79, 3, 2, 78), (78, 2, 0, 76), (38, 77, 113, 40), (40, 113, 112, 41), (41, 112, 111, 42), (42, 111, 110, 43), (43, 110, 109, 44), (44, 109, 108, 45), (45, 108, 107, 46), (46, 107, 106, 47), (47, 106, 105, 48), (48, 105, 104, 49), (49, 104, 103, 50), (50, 103, 102, 51), (51, 102, 101, 52), (52, 101, 100, 53), (53, 100, 99, 54), (54, 99, 98, 55), (55, 98, 97, 56), (56, 97, 96, 57), (57, 96, 95, 58), (58, 95, 94, 59), (59, 94, 93, 60), (60, 93, 92, 61), (61, 92, 91, 62), (62, 91, 90, 63), (63, 90, 89, 64), (64, 89, 88, 65), (65, 88, 87, 66), (66, 87, 86, 67), (67, 86, 85, 68), (68, 85, 84, 69), (69, 84, 83, 70), (70, 83, 82, 71), (71, 82, 81, 72), (72, 81, 80, 73), (73, 80, 79, 74), (74, 79, 78, 75), (75, 78, 76, 39), (191, 115, 151, 227), (227, 151, 150, 226), (226, 150, 149, 225), (225, 149, 148, 224), (224, 148, 147, 223), (223, 147, 146, 222), (222, 146, 145, 221), (221, 145, 144, 220), (220, 144, 143, 219), (219, 143, 142, 218), (218, 142, 141, 217), (217, 141, 140, 216), (216, 140, 139, 215), (215, 139, 138, 214), (214, 138, 137, 213), (213, 137, 136, 212), (212, 136, 135, 211), (211, 135, 134, 210), (210, 134, 133, 209), (209, 133, 132, 208), (208, 132, 131, 207), (207, 131, 130, 206), (206, 130, 129, 205), (205, 129, 128, 204), (204, 128, 127, 203), (203, 127, 126, 202), (202, 126, 125, 201), (201, 125, 124, 200), (200, 124, 123, 199), (199, 123, 122, 198), (198, 122, 121, 197), (197, 121, 120, 196), (196, 120, 119, 195), (195, 119, 118, 194), (194, 118, 117, 193), (193, 117, 116, 192), (192, 116, 114, 190), (152, 191, 227, 154), (154, 227, 226, 155), (155, 226, 225, 156), (156, 225, 224, 157), (157, 224, 223, 158), (158, 223, 222, 159), (159, 222, 221, 160), (160, 221, 220, 161), (161, 220, 219, 162), (162, 219, 218, 163), (163, 218, 217, 164), (164, 217, 216, 165), (165, 216, 215, 166), (166, 215, 214, 167), (167, 214, 213, 168), (168, 213, 212, 169), (169, 212, 211, 170), (170, 211, 210, 171), (171, 210, 209, 172), (172, 209, 208, 173), (173, 208, 207, 174), (174, 207, 206, 175), (175, 206, 205, 176), (176, 205, 204, 177), (177, 204, 203, 178), (178, 203, 202, 179), (179, 202, 201, 180), (180, 201, 200, 181), (181, 200, 199, 182), (182, 199, 198, 183), (183, 198, 197, 184), (184, 197, 196, 185), (185, 196, 195, 186), (186, 195, 194, 187), (187, 194, 193, 188), (188, 193, 192, 189), (189, 192, 190, 153), (565, 354, 39, 76), (649, 271, 311, 689), (689, 311, 310, 688), (688, 310, 309, 687), (687, 309, 308, 686), (686, 308, 307, 685), (685, 307, 306, 684), (684, 306, 305, 683), (683, 305, 304, 682), (682, 304, 303, 681), (681, 303, 302, 680), (680, 302, 301, 679), (679, 301, 300, 678), (678, 300, 299, 677), (677, 299, 298, 676), (676, 298, 297, 675), (675, 297, 296, 674), (674, 296, 295, 673), (673, 295, 294, 672), (672, 294, 293, 671), (671, 293, 292, 670), (670, 292, 291, 669), (669, 291, 290, 668), (668, 290, 289, 667), (667, 289, 288, 666), (666, 288, 287, 665), (665, 287, 286, 664), (664, 286, 285, 663), (663, 285, 284, 662), (662, 284, 283, 661), (661, 283, 282, 660), (660, 282, 281, 659), (659, 281, 280, 658), (658, 280, 279, 657), (657, 279, 278, 656), (656, 278, 277, 655), (655, 277, 276, 654), (654, 276, 275, 653), (653, 275, 274, 652), (652, 274, 273, 651), (651, 273, 272, 650), (650, 272, 270, 648), (565, 313, 353, 605), (605, 353, 352, 604), (604, 352, 351, 603), (603, 351, 350, 602), (602, 350, 349, 601), (601, 349, 348, 600), (600, 348, 347, 599), (599, 347, 346, 598), (598, 346, 345, 597), (597, 345, 344, 596), (596, 344, 343, 595), (595, 343, 342, 594), (594, 342, 341, 593), (593, 341, 340, 592), (592, 340, 339, 591), (591, 339, 338, 590), (590, 338, 337, 589), (589, 337, 336, 588), (588, 336, 335, 587), (587, 335, 334, 586), (586, 334, 333, 585), (585, 333, 332, 584), (584, 332, 331, 583), (583, 331, 330, 582), (582, 330, 329, 581), (581, 329, 328, 580), (580, 328, 327, 579), (579, 327, 326, 578), (578, 326, 325, 577), (577, 325, 324, 576), (576, 324, 323, 575), (575, 323, 322, 574), (574, 322, 321, 573), (573, 321, 320, 572), (572, 320, 319, 571), (571, 319, 318, 570), (570, 318, 317, 569), (569, 317, 316, 568), (568, 316, 315, 567), (567, 315, 314, 566), (566, 314, 312, 564), (607, 481, 521, 647), (647, 521, 520, 646), (646, 520, 519, 645), (645, 519, 518, 644), (644, 518, 517, 643), (643, 517, 516, 642), (642, 516, 515, 641), (641, 515, 514, 640), (640, 514, 513, 639), (639, 513, 512, 638), (638, 512, 511, 637), (637, 511, 510, 636), (636, 510, 509, 635), (635, 509, 508, 634), (634, 508, 507, 633), (633, 507, 506, 632), (632, 506, 505, 631), (631, 505, 504, 630), (630, 504, 503, 629), (629, 503, 502, 628), (628, 502, 501, 627), (627, 501, 500, 626), (626, 500, 499, 625), (625, 499, 498, 624), (624, 498, 497, 623), (623, 497, 496, 622), (622, 496, 495, 621), (621, 495, 494, 620), (620, 494, 493, 619), (619, 493, 492, 618), (618, 492, 491, 617), (617, 491, 490, 616), (616, 490, 489, 615), (615, 489, 488, 614), (614, 488, 487, 613), (613, 487, 486, 612), (612, 486, 485, 611), (611, 485, 484, 610), (610, 484, 483, 609), (609, 483, 482, 608), (608, 482, 480, 606), (691, 397, 437, 731), (731, 437, 436, 730), (730, 436, 435, 729), (729, 435, 434, 728), (728, 434, 433, 727), (727, 433, 432, 726), (726, 432, 431, 725), (725, 431, 430, 724), (724, 430, 429, 723), (723, 429, 428, 722), (722, 428, 427, 721), (721, 427, 426, 720), (720, 426, 425, 719), (719, 425, 424, 718), (718, 424, 423, 717), (717, 423, 422, 716), (716, 422, 421, 715), (715, 421, 420, 714), (714, 420, 419, 713), (713, 419, 418, 712), (712, 418, 417, 711), (711, 417, 416, 710), (710, 416, 415, 709), (709, 415, 414, 708), (708, 414, 413, 707), (707, 413, 412, 706), (706, 412, 411, 705), (705, 411, 410, 704), (704, 410, 409, 703), (703, 409, 408, 702), (702, 408, 407, 701), (701, 407, 406, 700), (700, 406, 405, 699), (699, 405, 404, 698), (698, 404, 403, 697), (697, 403, 402, 696), (696, 402, 401, 695), (695, 401, 400, 694), (694, 400, 399, 693), (693, 399, 398, 692), (692, 398, 396, 690), (354, 565, 605, 356), (356, 605, 604, 357), (357, 604, 603, 358), (358, 603, 602, 359), (359, 602, 601, 360), (360, 601, 600, 361), (361, 600, 599, 362), (362, 599, 598, 363), (363, 598, 597, 364), (364, 597, 596, 365), (365, 596, 595, 366), (366, 595, 594, 367), (367, 594, 593, 368), (368, 593, 592, 369), (369, 592, 591, 370), (370, 591, 590, 371), (371, 590, 589, 372), (372, 589, 588, 373), (373, 588, 587, 374), (374, 587, 586, 375), (375, 586, 585, 376), (376, 585, 584, 377), (377, 584, 583, 378), (378, 583, 582, 379), (379, 582, 581, 380), (380, 581, 580, 381), (381, 580, 579, 382), (382, 579, 578, 383), (383, 578, 577, 384), (384, 577, 576, 385), (385, 576, 575, 386), (386, 575, 574, 387), (387, 574, 573, 388), (388, 573, 572, 389), (389, 572, 571, 390), (390, 571, 570, 391), (391, 570, 569, 392), (392, 569, 568, 393), (393, 568, 567, 394), (394, 567, 566, 395), (395, 566, 564, 355), (522, 607, 647, 524), (524, 647, 646, 525), (525, 646, 645, 526), (526, 645, 644, 527), (527, 644, 643, 528), (528, 643, 642, 529), (529, 642, 641, 530), (530, 641, 640, 531), (531, 640, 639, 532), (532, 639, 638, 533), (533, 638, 637, 534), (534, 637, 636, 535), (535, 636, 635, 536), (536, 635, 634, 537), (537, 634, 633, 538), (538, 633, 632, 539), (539, 632, 631, 540), (540, 631, 630, 541), (541, 630, 629, 542), (542, 629, 628, 543), (543, 628, 627, 544), (544, 627, 626, 545), (545, 626, 625, 546), (546, 625, 624, 547), (547, 624, 623, 548), (548, 623, 622, 549), (549, 622, 621, 550), (550, 621, 620, 551), (551, 620, 619, 552), (552, 619, 618, 553), (553, 618, 617, 554), (554, 617, 616, 555), (555, 616, 615, 556), (556, 615, 614, 557), (557, 614, 613, 558), (558, 613, 612, 559), (559, 612, 611, 560), (560, 611, 610, 561), (561, 610, 609, 562), (562, 609, 608, 563), (563, 608, 606, 523), (228, 649, 689, 230), (230, 689, 688, 231), (231, 688, 687, 232), (232, 687, 686, 233), (233, 686, 685, 234), (234, 685, 684, 235), (235, 684, 683, 236), (236, 683, 682, 237), (237, 682, 681, 238), (238, 681, 680, 239), (239, 680, 679, 240), (240, 679, 678, 241), (241, 678, 677, 242), (242, 677, 676, 243), (243, 676, 675, 244), (244, 675, 674, 245), (245, 674, 673, 246), (246, 673, 672, 247), (247, 672, 671, 248), (248, 671, 670, 249), (249, 670, 669, 250), (250, 669, 668, 251), (251, 668, 667, 252), (252, 667, 666, 253), (253, 666, 665, 254), (254, 665, 664, 255), (255, 664, 663, 256), (256, 663, 662, 257), (257, 662, 661, 258), (258, 661, 660, 259), (259, 660, 659, 260), (260, 659, 658, 261), (261, 658, 657, 262), (262, 657, 656, 263), (263, 656, 655, 264), (264, 655, 654, 265), (265, 654, 653, 266), (266, 653, 652, 267), (267, 652, 651, 268), (268, 651, 650, 269), (269, 650, 648, 229), (438, 691, 731, 440), (440, 731, 730, 441), (441, 730, 729, 442), (442, 729, 728, 443), (443, 728, 727, 444), (444, 727, 726, 445), (445, 726, 725, 446), (446, 725, 724, 447), (447, 724, 723, 448), (448, 723, 722, 449), (449, 722, 721, 450), (450, 721, 720, 451), (451, 720, 719, 452), (452, 719, 718, 453), (453, 718, 717, 454), (454, 717, 716, 455), (455, 716, 715, 456), (456, 715, 714, 457), (457, 714, 713, 458), (458, 713, 712, 459), (459, 712, 711, 460), (460, 711, 710, 461), (461, 710, 709, 462), (462, 709, 708, 463), (463, 708, 707, 464), (464, 707, 706, 465), (465, 706, 705, 466), (466, 705, 704, 467), (467, 704, 703, 468), (468, 703, 702, 469), (469, 702, 701, 470), (470, 701, 700, 471), (471, 700, 699, 472), (472, 699, 698, 473), (473, 698, 697, 474), (474, 697, 696, 475), (475, 696, 695, 476), (476, 695, 694, 477), (477, 694, 693, 478), (478, 693, 692, 479), (479, 692, 690, 439), (312, 314, 315, 316, 317, 318, 319, 320, 321, 322, 323, 324, 325, 326, 327, 328, 329, 330, 331, 332, 333, 334, 335, 336, 337, 338, 339, 340, 341, 342, 343, 344, 345, 346, 347, 348, 349, 350, 351, 352, 353, 313, 0, 2, 3, 4, 5, 6, 7, 8, 9, 10, 11, 12, 13, 14, 15, 16, 17, 18, 19, 20, 21, 22, 23, 24, 25, 26, 27, 28, 29, 30, 31, 32, 33, 34, 35, 36, 37, 1, 480, 482, 483, 484, 485, 486, 487, 488, 489, 490, 491, 492, 493, 494, 495, 496, 497, 498, 499, 500, 501, 502, 503, 504, 505, 506, 507, 508, 509, 510, 511, 512, 513, 514, 515, 516, 517, 518, 519, 520, 521, 481, 396, 398, 399, 400, 401, 402, 403, 404, 405, 406, 407, 408, 409, 410, 411, 412, 413, 414, 415, 416, 417, 418, 419, 420, 421, 422, 423, 424, 425, 426, 427, 428, 429, 430, 431, 432, 433, 434, 435, 436, 437, 397, 114, 116, 117, 118, 119, 120, 121, 122, 123, 124, 125, 126, 127, 128, 129, 130, 131, 132, 133, 134, 135, 136, 137, 138, 139, 140, 141, 142, 143, 144, 145, 146, 147, 148, 149, 150, 151, 115, 228, 230, 231, 232, 233, 234, 235, 236, 237, 238, 239, 240, 241, 242, 243, 244, 245, 246, 247, 248, 249, 250, 251, 252, 253, 254, 255, 256, 257, 258, 259, 260, 261, 262, 263, 264, 265, 266, 267, 268, 269, 229)])
_uv = me_cube_003.uv_layers.new(name='UVMap')
_uv.uv.foreach_set('vector', [0.9974, 0.4268, 0.998, 0.4268, 0.998, 0.7653, 0.9974, 0.7653, 0.998, 0.0291, 0.9987, 0.0291, 0.9987, 0.3676, 0.998, 0.3676, 0.9974, 0.0291, 0.998, 0.0291, 0.998, 0.3676, 0.9974, 0.3676, 0.9961, 0.4268, 0.9967, 0.4268, 0.9967, 0.7653, 0.9961, 0.7653, 0.9967, 0.4268, 0.9974, 0.4268, 0.9974, 0.7653, 0.9967, 0.7653, 1.0, 0.7064, 0.9993, 0.7064, 0.9987, 0.7064, 0.9987, 0.4101, 0.9993, 0.4101, 1.0, 0.4101, 0.9961, 0.0291, 0.9967, 0.0291, 0.9967, 0.3676, 0.9961, 0.3676, 1.0, 0.3343, 0.9993, 0.3343, 0.9987, 0.3343, 0.9987, 0.03791, 0.9993, 0.03791, 1.0, 0.03791, 0.5989, 0.8277, 0.5971, 0.8277, 0.5953, 0.8276, 0.5935, 0.8274, 0.5917, 0.8272, 0.59, 0.8269, 0.5882, 0.8265, 0.5864, 0.8261, 0.5846, 0.8256, 0.5829, 0.825, 0.5812, 0.8244, 0.5794, 0.8237, 0.5777, 0.823, 0.576, 0.8222, 0.5744, 0.8213, 0.5728, 0.8204, 0.5712, 0.8194, 0.5696, 0.8183, 0.5681, 0.8173, 0.5666, 0.8161, 0.5651, 0.8149, 0.5637, 0.8137, 0.5623, 0.8124, 0.561, 0.8111, 0.5597, 0.8097, 0.5584, 0.8083, 0.5572, 0.8068, 0.5561, 0.8053, 0.555, 0.8038, 0.554, 0.8023, 0.553, 0.8007, 0.5521, 0.7991, 0.5512, 0.7974, 0.5505, 0.7958, 0.5497, 0.7941, 0.549, 0.7924, 0.5484, 0.7907, 0.5479, 0.789, 0.5474, 0.7872, 0.547, 0.7855, 0.5467, 0.7837, 0.5464, 0.782, 0.4997, 0.4435, 0.4995, 0.4422, 0.4994, 0.4408, 0.4992, 0.4395, 0.4991, 0.438, 0.4989, 0.4366, 0.4988, 0.435, 0.4987, 0.4335, 0.4986, 0.4319, 0.4985, 0.4303, 0.4984, 0.4286, 0.4983, 0.427, 0.4982, 0.4253, 0.4982, 0.4235, 0.4981, 0.4218, 0.4981, 0.4201, 0.4981, 0.4183, 0.498, 0.4165, 0.498, 0.4147, 0.498, 0.413, 0.498, 0.4112, 0.4981, 0.4094, 0.4981, 0.4077, 0.4981, 0.4059, 0.4982, 0.4042, 0.4982, 0.4024, 0.4983, 0.4007, 0.4984, 0.3991, 0.4985, 0.3974, 0.4986, 0.3958, 0.4987, 0.3942, 0.4988, 0.3927, 0.4989, 0.3912, 0.4991, 0.3897, 0.4992, 0.3882, 0.4994, 0.3869, 0.4995, 0.3855, 0.4997, 0.3842, 0.5464, 0.04573, 0.5467, 0.04398, 0.547, 0.04223, 0.5474, 0.04049, 0.5479, 0.03875, 0.5484, 0.03703, 0.549, 0.03531, 0.5497, 0.03361, 0.5505, 0.03193, 0.5512, 0.03027, 0.5521, 0.02864, 0.553, 0.02702, 0.554, 0.02544, 0.555, 0.02389, 0.5561, 0.02236, 0.5572, 0.02087, 0.5584, 0.01942, 0.5597, 0.01801, 0.561, 0.01664, 0.5623, 0.01531, 0.5637, 0.01402, 0.5651, 0.01278, 0.5666, 0.01159, 0.5681, 0.01045, 0.5696, 0.009362, 0.5712, 0.008327, 0.5728, 0.007346, 0.5744, 0.006422, 0.576, 0.005556, 0.5777, 0.004749, 0.5794, 0.004001, 0.5812, 0.003315, 0.5829, 0.002692, 0.5846, 0.002131, 0.5864, 0.001635, 0.5882, 0.001203, 0.59, 0.0008365, 0.5917, 0.0005359, 0.5935, 0.0003017, 0.5953, 0.0001342, 0.5971, 3.354e-05, 0.5989, 0.0, 0.8952, 0.0, 0.897, 3.354e-05, 0.8988, 0.0001342, 0.9005, 0.0003017, 0.9023, 0.0005359, 0.9041, 0.0008365, 0.9059, 0.001203, 0.9077, 0.001635, 0.9094, 0.002131, 0.9112, 0.002692, 0.9129, 0.003315, 0.9146, 0.004001, 0.9164, 0.004749, 0.918, 0.005556, 0.9197, 0.006422, 0.9213, 0.007346, 0.9229, 0.008327, 0.9245, 0.009362, 0.926, 0.01045, 0.9275, 0.01159, 0.929, 0.01278, 0.9304, 0.01402, 0.9318, 0.01531, 0.9331, 0.01664, 0.9344, 0.01801, 0.9357, 0.01942, 0.9368, 0.02087, 0.938, 0.02236, 0.9391, 0.02389, 0.9401, 0.02544, 0.9411, 0.02702, 0.942, 0.02864, 0.9428, 0.03027, 0.9436, 0.03193, 0.9444, 0.03361, 0.945, 0.03531, 0.9456, 0.03703, 0.9462, 0.03875, 0.9467, 0.04049, 0.9471, 0.04223, 0.9474, 0.04398, 0.9477, 0.04573, 0.9944, 0.3842, 0.9945, 0.3855, 0.9947, 0.3869, 0.9949, 0.3882, 0.995, 0.3897, 0.9951, 0.3912, 0.9953, 0.3927, 0.9954, 0.3942, 0.9955, 0.3958, 0.9956, 0.3974, 0.9957, 0.3991, 0.9958, 0.4007, 0.9958, 0.4024, 0.9959, 0.4042, 0.996, 0.4059, 0.996, 0.4077, 0.996, 0.4094, 0.996, 0.4112, 0.9961, 0.413, 0.9961, 0.4147, 0.996, 0.4165, 0.996, 0.4183, 0.996, 0.4201, 0.996, 0.4218, 0.9959, 0.4235, 0.9958, 0.4253, 0.9958, 0.427, 0.9957, 0.4286, 0.9956, 0.4303, 0.9955, 0.4319, 0.9954, 0.4335, 0.9953, 0.435, 0.9951, 0.4366, 0.995, 0.438, 0.9949, 0.4395, 0.9947, 0.4408, 0.9945, 0.4422, 0.9944, 0.4435, 0.9477, 0.782, 0.9474, 0.7837, 0.9471, 0.7855, 0.9467, 0.7872, 0.9462, 0.789, 0.9456, 0.7907, 0.945, 0.7924, 0.9444, 0.7941, 0.9436, 0.7958, 0.9428, 0.7974, 0.942, 0.7991, 0.9411, 0.8007, 0.9401, 0.8023, 0.9391, 0.8038, 0.938, 0.8053, 0.9368, 0.8068, 0.9357, 0.8083, 0.9344, 0.8097, 0.9331, 0.8111, 0.9318, 0.8124, 0.9304, 0.8137, 0.929, 0.8149, 0.9275, 0.8161, 0.926, 0.8173, 0.9245, 0.8183, 0.9229, 0.8194, 0.9213, 0.8204, 0.9197, 0.8213, 0.918, 0.8222, 0.9164, 0.823, 0.9146, 0.8237, 0.9129, 0.8244, 0.9112, 0.825, 0.9094, 0.8256, 0.9077, 0.8261, 0.9059, 0.8265, 0.9041, 0.8269, 0.9023, 0.8272, 0.9005, 0.8274, 0.8988, 0.8276, 0.897, 0.8277, 0.8952, 0.8277, 0.998, 0.4268, 0.9987, 0.4268, 0.9987, 0.7653, 0.998, 0.7653, 0.9967, 0.4268, 0.9961, 0.4268, 0.9961, 0.4255, 0.9967, 0.4255, 0.9967, 0.4255, 0.9961, 0.4255, 0.9961, 0.4242, 0.9967, 0.4242, 0.9967, 0.4242, 0.9961, 0.4242, 0.9961, 0.4228, 0.9967, 0.4228, 0.9967, 0.4228, 0.9961, 0.4228, 0.9961, 0.4214, 0.9967, 0.4214, 0.9967, 0.4214, 0.9961, 0.4214, 0.9961, 0.4199, 0.9967, 0.4199, 0.9967, 0.4199, 0.9961, 0.4199, 0.9961, 0.4184, 0.9967, 0.4184, 0.9967, 0.4184, 0.9961, 0.4184, 0.9961, 0.4169, 0.9967, 0.4169, 0.9967, 0.4169, 0.9961, 0.4169, 0.9961, 0.4153, 0.9967, 0.4153, 0.9967, 0.4153, 0.9961, 0.4153, 0.9961, 0.4136, 0.9967, 0.4136, 0.9967, 0.4136, 0.9961, 0.4136, 0.9961, 0.412, 0.9967, 0.412, 0.9967, 0.412, 0.9961, 0.412, 0.9961, 0.4103, 0.9967, 0.4103, 0.9967, 0.4103, 0.9961, 0.4103, 0.9961, 0.4086, 0.9967, 0.4086, 0.9967, 0.4086, 0.9961, 0.4086, 0.9961, 0.4069, 0.9967, 0.4069, 0.9967, 0.4069, 0.9961, 0.4069, 0.9961, 0.4052, 0.9967, 0.4052, 0.9967, 0.4052, 0.9961, 0.4052, 0.9961, 0.4034, 0.9967, 0.4034, 0.9967, 0.4034, 0.9961, 0.4034, 0.9961, 0.4017, 0.9967, 0.4017, 0.9967, 0.4017, 0.9961, 0.4017, 0.9961, 0.3999, 0.9967, 0.3999, 0.9967, 0.3999, 0.9961, 0.3999, 0.9961, 0.3981, 0.9967, 0.3981, 0.9967, 0.3981, 0.9961, 0.3981, 0.9961, 0.3963, 0.9967, 0.3963, 0.9967, 0.3963, 0.9961, 0.3963, 0.9961, 0.3946, 0.9967, 0.3946, 0.9967, 0.3946, 0.9961, 0.3946, 0.9961, 0.3928, 0.9967, 0.3928, 0.9967, 0.3928, 0.9961, 0.3928, 0.9961, 0.391, 0.9967, 0.391, 0.9967, 0.391, 0.9961, 0.391, 0.9961, 0.3893, 0.9967, 0.3893, 0.9967, 0.3893, 0.9961, 0.3893, 0.9961, 0.3875, 0.9967, 0.3875, 0.9967, 0.3875, 0.9961, 0.3875, 0.9961, 0.3858, 0.9967, 0.3858, 0.9967, 0.3858, 0.9961, 0.3858, 0.9961, 0.3841, 0.9967, 0.3841, 0.9967, 0.3841, 0.9961, 0.3841, 0.9961, 0.3824, 0.9967, 0.3824, 0.9967, 0.3824, 0.9961, 0.3824, 0.9961, 0.3808, 0.9967, 0.3808, 0.9967, 0.3808, 0.9961, 0.3808, 0.9961, 0.3792, 0.9967, 0.3792, 0.9967, 0.3792, 0.9961, 0.3792, 0.9961, 0.3776, 0.9967, 0.3776, 0.9967, 0.3776, 0.9961, 0.3776, 0.9961, 0.376, 0.9967, 0.376, 0.9967, 0.376, 0.9961, 0.376, 0.9961, 0.3745, 0.9967, 0.3745, 0.9967, 0.3745, 0.9961, 0.3745, 0.9961, 0.373, 0.9967, 0.373, 0.9967, 0.373, 0.9961, 0.373, 0.9961, 0.3716, 0.9967, 0.3716, 0.9967, 0.3716, 0.9961, 0.3716, 0.9961, 0.3702, 0.9967, 0.3702, 0.9967, 0.3702, 0.9961, 0.3702, 0.9961, 0.3689, 0.9967, 0.3689, 0.9967, 0.3689, 0.9961, 0.3689, 0.9961, 0.3676, 0.9967, 0.3676, 0.9974, 0.4268, 0.9967, 0.4268, 0.9967, 0.4255, 0.9974, 0.4255, 0.9974, 0.4255, 0.9967, 0.4255, 0.9967, 0.4242, 0.9974, 0.4242, 0.9974, 0.4242, 0.9967, 0.4242, 0.9967, 0.4228, 0.9974, 0.4228, 0.9974, 0.4228, 0.9967, 0.4228, 0.9967, 0.4214, 0.9974, 0.4214, 0.9974, 0.4214, 0.9967, 0.4214, 0.9967, 0.4199, 0.9974, 0.4199, 0.9974, 0.4199, 0.9967, 0.4199, 0.9967, 0.4184, 0.9974, 0.4184, 0.9974, 0.4184, 0.9967, 0.4184, 0.9967, 0.4169, 0.9974, 0.4169, 0.9974, 0.4169, 0.9967, 0.4169, 0.9967, 0.4153, 0.9974, 0.4153, 0.9974, 0.4153, 0.9967, 0.4153, 0.9967, 0.4136, 0.9974, 0.4136, 0.9974, 0.4136, 0.9967, 0.4136, 0.9967, 0.412, 0.9974, 0.412, 0.9974, 0.412, 0.9967, 0.412, 0.9967, 0.4103, 0.9974, 0.4103, 0.9974, 0.4103, 0.9967, 0.4103, 0.9967, 0.4086, 0.9974, 0.4086, 0.9974, 0.4086, 0.9967, 0.4086, 0.9967, 0.4069, 0.9974, 0.4069, 0.9974, 0.4069, 0.9967, 0.4069, 0.9967, 0.4052, 0.9974, 0.4052, 0.9974, 0.4052, 0.9967, 0.4052, 0.9967, 0.4034, 0.9974, 0.4034, 0.9974, 0.4034, 0.9967, 0.4034, 0.9967, 0.4017, 0.9974, 0.4017, 0.9974, 0.4017, 0.9967, 0.4017, 0.9967, 0.3999, 0.9974, 0.3999, 0.9974, 0.3999, 0.9967, 0.3999, 0.9967, 0.3981, 0.9974, 0.3981, 0.9974, 0.3981, 0.9967, 0.3981, 0.9967, 0.3963, 0.9974, 0.3963, 0.9974, 0.3963, 0.9967, 0.3963, 0.9967, 0.3946, 0.9974, 0.3946, 0.9974, 0.3946, 0.9967, 0.3946, 0.9967, 0.3928, 0.9974, 0.3928, 0.9974, 0.3928, 0.9967, 0.3928, 0.9967, 0.391, 0.9974, 0.391, 0.9974, 0.391, 0.9967, 0.391, 0.9967, 0.3893, 0.9974, 0.3893, 0.9974, 0.3893, 0.9967, 0.3893, 0.9967, 0.3875, 0.9974, 0.3875, 0.9974, 0.3875, 0.9967, 0.3875, 0.9967, 0.3858, 0.9974, 0.3858, 0.9974, 0.3858, 0.9967, 0.3858, 0.9967, 0.3841, 0.9974, 0.3841, 0.9974, 0.3841, 0.9967, 0.3841, 0.9967, 0.3824, 0.9974, 0.3824, 0.9974, 0.3824, 0.9967, 0.3824, 0.9967, 0.3808, 0.9974, 0.3808, 0.9974, 0.3808, 0.9967, 0.3808, 0.9967, 0.3792, 0.9974, 0.3792, 0.9974, 0.3792, 0.9967, 0.3792, 0.9967, 0.3776, 0.9974, 0.3776, 0.9974, 0.3776, 0.9967, 0.3776, 0.9967, 0.376, 0.9974, 0.376, 0.9974, 0.376, 0.9967, 0.376, 0.9967, 0.3745, 0.9974, 0.3745, 0.9974, 0.3745, 0.9967, 0.3745, 0.9967, 0.373, 0.9974, 0.373, 0.9974, 0.373, 0.9967, 0.373, 0.9967, 0.3716, 0.9974, 0.3716, 0.9974, 0.3716, 0.9967, 0.3716, 0.9967, 0.3702, 0.9974, 0.3702, 0.9974, 0.3702, 0.9967, 0.3702, 0.9967, 0.3689, 0.9974, 0.3689, 0.9974, 0.3689, 0.9967, 0.3689, 0.9967, 0.3676, 0.9974, 0.3676, 0.998, 0.4268, 0.9974, 0.4268, 0.9974, 0.4255, 0.998, 0.4255, 0.998, 0.4255, 0.9974, 0.4255, 0.9974, 0.4242, 0.998, 0.4242, 0.998, 0.4242, 0.9974, 0.4242, 0.9974, 0.4228, 0.998, 0.4228, 0.998, 0.4228, 0.9974, 0.4228, 0.9974, 0.4214, 0.998, 0.4214, 0.998, 0.4214, 0.9974, 0.4214, 0.9974, 0.4199, 0.998, 0.4199, 0.998, 0.4199, 0.9974, 0.4199, 0.9974, 0.4184, 0.998, 0.4184, 0.998, 0.4184, 0.9974, 0.4184, 0.9974, 0.4169, 0.998, 0.4169, 0.998, 0.4169, 0.9974, 0.4169, 0.9974, 0.4153, 0.998, 0.4153, 0.998, 0.4153, 0.9974, 0.4153, 0.9974, 0.4136, 0.998, 0.4136, 0.998, 0.4136, 0.9974, 0.4136, 0.9974, 0.412, 0.998, 0.412, 0.998, 0.412, 0.9974, 0.412, 0.9974, 0.4103, 0.998, 0.4103, 0.998, 0.4103, 0.9974, 0.4103, 0.9974, 0.4086, 0.998, 0.4086, 0.998, 0.4086, 0.9974, 0.4086, 0.9974, 0.4069, 0.998, 0.4069, 0.998, 0.4069, 0.9974, 0.4069, 0.9974, 0.4052, 0.998, 0.4052, 0.998, 0.4052, 0.9974, 0.4052, 0.9974, 0.4034, 0.998, 0.4034, 0.998, 0.4034, 0.9974, 0.4034, 0.9974, 0.4017, 0.998, 0.4017, 0.998, 0.4017, 0.9974, 0.4017, 0.9974, 0.3999, 0.998, 0.3999, 0.998, 0.3999, 0.9974, 0.3999, 0.9974, 0.3981, 0.998, 0.3981, 0.998, 0.3981, 0.9974, 0.3981, 0.9974, 0.3963, 0.998, 0.3963, 0.998, 0.3963, 0.9974, 0.3963, 0.9974, 0.3946, 0.998, 0.3946, 0.998, 0.3946, 0.9974, 0.3946, 0.9974, 0.3928, 0.998, 0.3928, 0.998, 0.3928, 0.9974, 0.3928, 0.9974, 0.391, 0.998, 0.391, 0.998, 0.391, 0.9974, 0.391, 0.9974, 0.3893, 0.998, 0.3893, 0.998, 0.3893, 0.9974, 0.3893, 0.9974, 0.3875, 0.998, 0.3875, 0.998, 0.3875, 0.9974, 0.3875, 0.9974, 0.3858, 0.998, 0.3858, 0.998, 0.3858, 0.9974, 0.3858, 0.9974, 0.3841, 0.998, 0.3841, 0.998, 0.3841, 0.9974, 0.3841, 0.9974, 0.3824, 0.998, 0.3824, 0.998, 0.3824, 0.9974, 0.3824, 0.9974, 0.3808, 0.998, 0.3808, 0.998, 0.3808, 0.9974, 0.3808, 0.9974, 0.3792, 0.998, 0.3792, 0.998, 0.3792, 0.9974, 0.3792, 0.9974, 0.3776, 0.998, 0.3776, 0.998, 0.3776, 0.9974, 0.3776, 0.9974, 0.376, 0.998, 0.376, 0.998, 0.376, 0.9974, 0.376, 0.9974, 0.3745, 0.998, 0.3745, 0.998, 0.3745, 0.9974, 0.3745, 0.9974, 0.373, 0.998, 0.373, 0.998, 0.373, 0.9974, 0.373, 0.9974, 0.3716, 0.998, 0.3716, 0.998, 0.3716, 0.9974, 0.3716, 0.9974, 0.3702, 0.998, 0.3702, 0.998, 0.3702, 0.9974, 0.3702, 0.9974, 0.3689, 0.998, 0.3689, 0.998, 0.3689, 0.9974, 0.3689, 0.9974, 0.3676, 0.998, 0.3676, 0.9987, 0.4268, 0.998, 0.4268, 0.998, 0.4255, 0.9987, 0.4255, 0.9987, 0.4255, 0.998, 0.4255, 0.998, 0.4242, 0.9987, 0.4242, 0.9987, 0.4242, 0.998, 0.4242, 0.998, 0.4228, 0.9987, 0.4228, 0.9987, 0.4228, 0.998, 0.4228, 0.998, 0.4214, 0.9987, 0.4214, 0.9987, 0.4214, 0.998, 0.4214, 0.998, 0.4199, 0.9987, 0.4199, 0.9987, 0.4199, 0.998, 0.4199, 0.998, 0.4184, 0.9987, 0.4184, 0.9987, 0.4184, 0.998, 0.4184, 0.998, 0.4169, 0.9987, 0.4169, 0.9987, 0.4169, 0.998, 0.4169, 0.998, 0.4153, 0.9987, 0.4153, 0.9987, 0.4153, 0.998, 0.4153, 0.998, 0.4136, 0.9987, 0.4136, 0.9987, 0.4136, 0.998, 0.4136, 0.998, 0.412, 0.9987, 0.412, 0.9987, 0.412, 0.998, 0.412, 0.998, 0.4103, 0.9987, 0.4103, 0.9987, 0.4103, 0.998, 0.4103, 0.998, 0.4086, 0.9987, 0.4086, 0.9987, 0.4086, 0.998, 0.4086, 0.998, 0.4069, 0.9987, 0.4069, 0.9987, 0.4069, 0.998, 0.4069, 0.998, 0.4052, 0.9987, 0.4052, 0.9987, 0.4052, 0.998, 0.4052, 0.998, 0.4034, 0.9987, 0.4034, 0.9987, 0.4034, 0.998, 0.4034, 0.998, 0.4017, 0.9987, 0.4017, 0.9987, 0.4017, 0.998, 0.4017, 0.998, 0.3999, 0.9987, 0.3999, 0.9987, 0.3999, 0.998, 0.3999, 0.998, 0.3981, 0.9987, 0.3981, 0.9987, 0.3981, 0.998, 0.3981, 0.998, 0.3963, 0.9987, 0.3963, 0.9987, 0.3963, 0.998, 0.3963, 0.998, 0.3946, 0.9987, 0.3946, 0.9987, 0.3946, 0.998, 0.3946, 0.998, 0.3928, 0.9987, 0.3928, 0.9987, 0.3928, 0.998, 0.3928, 0.998, 0.391, 0.9987, 0.391, 0.9987, 0.391, 0.998, 0.391, 0.998, 0.3893, 0.9987, 0.3893, 0.9987, 0.3893, 0.998, 0.3893, 0.998, 0.3875, 0.9987, 0.3875, 0.9987, 0.3875, 0.998, 0.3875, 0.998, 0.3858, 0.9987, 0.3858, 0.9987, 0.3858, 0.998, 0.3858, 0.998, 0.3841, 0.9987, 0.3841, 0.9987, 0.3841, 0.998, 0.3841, 0.998, 0.3824, 0.9987, 0.3824, 0.9987, 0.3824, 0.998, 0.3824, 0.998, 0.3808, 0.9987, 0.3808, 0.9987, 0.3808, 0.998, 0.3808, 0.998, 0.3792, 0.9987, 0.3792, 0.9987, 0.3792, 0.998, 0.3792, 0.998, 0.3776, 0.9987, 0.3776, 0.9987, 0.3776, 0.998, 0.3776, 0.998, 0.376, 0.9987, 0.376, 0.9987, 0.376, 0.998, 0.376, 0.998, 0.3745, 0.9987, 0.3745, 0.9987, 0.3745, 0.998, 0.3745, 0.998, 0.373, 0.9987, 0.373, 0.9987, 0.373, 0.998, 0.373, 0.998, 0.3716, 0.9987, 0.3716, 0.9987, 0.3716, 0.998, 0.3716, 0.998, 0.3702, 0.9987, 0.3702, 0.9987, 0.3702, 0.998, 0.3702, 0.998, 0.3689, 0.9987, 0.3689, 0.9987, 0.3689, 0.998, 0.3689, 0.998, 0.3676, 0.9987, 0.3676, 0.9967, 0.0291, 0.9974, 0.0291, 0.9974, 0.3676, 0.9967, 0.3676, 0.998, 0.7653, 0.9987, 0.7653, 0.9987, 0.7671, 0.998, 0.7671, 0.998, 0.7671, 0.9987, 0.7671, 0.9987, 0.7688, 0.998, 0.7688, 0.998, 0.7688, 0.9987, 0.7688, 0.9987, 0.7706, 0.998, 0.7706, 0.998, 0.7706, 0.9987, 0.7706, 0.9987, 0.7723, 0.998, 0.7723, 0.998, 0.7723, 0.9987, 0.7723, 0.9987, 0.774, 0.998, 0.774, 0.998, 0.774, 0.9987, 0.774, 0.9987, 0.7758, 0.998, 0.7758, 0.998, 0.7758, 0.9987, 0.7758, 0.9987, 0.7775, 0.998, 0.7775, 0.998, 0.7775, 0.9987, 0.7775, 0.9987, 0.7791, 0.998, 0.7791, 0.998, 0.7791, 0.9987, 0.7791, 0.9987, 0.7808, 0.998, 0.7808, 0.998, 0.7808, 0.9987, 0.7808, 0.9987, 0.7824, 0.998, 0.7824, 0.998, 0.7824, 0.9987, 0.7824, 0.9987, 0.784, 0.998, 0.784, 0.998, 0.784, 0.9987, 0.784, 0.9987, 0.7856, 0.998, 0.7856, 0.998, 0.7856, 0.9987, 0.7856, 0.9987, 0.7872, 0.998, 0.7872, 0.998, 0.7872, 0.9987, 0.7872, 0.9987, 0.7887, 0.998, 0.7887, 0.998, 0.7887, 0.9987, 0.7887, 0.9987, 0.7902, 0.998, 0.7902, 0.998, 0.7902, 0.9987, 0.7902, 0.9987, 0.7916, 0.998, 0.7916, 0.998, 0.7916, 0.9987, 0.7916, 0.9987, 0.7931, 0.998, 0.7931, 0.998, 0.7931, 0.9987, 0.7931, 0.9987, 0.7944, 0.998, 0.7944, 0.9993, 0.3722, 0.9987, 0.3722, 0.9987, 0.3708, 0.9993, 0.3708, 0.9993, 0.3708, 0.9987, 0.3708, 0.9987, 0.3695, 0.9993, 0.3695, 0.9993, 0.3695, 0.9987, 0.3695, 0.9987, 0.368, 0.9993, 0.368, 0.9993, 0.368, 0.9987, 0.368, 0.9987, 0.3666, 0.9993, 0.3666, 0.9993, 0.3666, 0.9987, 0.3666, 0.9987, 0.3651, 0.9993, 0.3651, 0.9993, 0.3651, 0.9987, 0.3651, 0.9987, 0.3635, 0.9993, 0.3635, 0.9993, 0.3635, 0.9987, 0.3635, 0.9987, 0.362, 0.9993, 0.362, 0.9993, 0.362, 0.9987, 0.362, 0.9987, 0.3604, 0.9993, 0.3604, 0.9993, 0.3604, 0.9987, 0.3604, 0.9987, 0.3587, 0.9993, 0.3587, 0.9993, 0.3587, 0.9987, 0.3587, 0.9987, 0.3571, 0.9993, 0.3571, 0.9993, 0.3571, 0.9987, 0.3571, 0.9987, 0.3554, 0.9993, 0.3554, 0.9993, 0.3554, 0.9987, 0.3554, 0.9987, 0.3537, 0.9993, 0.3537, 0.9993, 0.3537, 0.9987, 0.3537, 0.9987, 0.352, 0.9993, 0.352, 0.9993, 0.352, 0.9987, 0.352, 0.9987, 0.3502, 0.9993, 0.3502, 0.9993, 0.3502, 0.9987, 0.3502, 0.9987, 0.3485, 0.9993, 0.3485, 0.9993, 0.3485, 0.9987, 0.3485, 0.9987, 0.3467, 0.9993, 0.3467, 0.9993, 0.3467, 0.9987, 0.3467, 0.9987, 0.3449, 0.9993, 0.3449, 0.9993, 0.3449, 0.9987, 0.3449, 0.9987, 0.3432, 0.9993, 0.3432, 0.9993, 0.3432, 0.9987, 0.3432, 0.9987, 0.3414, 0.9993, 0.3414, 0.9993, 0.3414, 0.9987, 0.3414, 0.9987, 0.3396, 0.9993, 0.3396, 0.9993, 0.3396, 0.9987, 0.3396, 0.9987, 0.3378, 0.9993, 0.3378, 0.9993, 0.3378, 0.9987, 0.3378, 0.9987, 0.336, 0.9993, 0.336, 0.9993, 0.336, 0.9987, 0.336, 0.9987, 0.3343, 0.9993, 0.3343, 0.9967, 0.0291, 0.9961, 0.0291, 0.9961, 0.02735, 0.9967, 0.02735, 0.9967, 0.02735, 0.9961, 0.02735, 0.9961, 0.0256, 0.9967, 0.0256, 0.9967, 0.0256, 0.9961, 0.0256, 0.9961, 0.02385, 0.9967, 0.02385, 0.9967, 0.02385, 0.9961, 0.02385, 0.9961, 0.02212, 0.9967, 0.02212, 0.9967, 0.02212, 0.9961, 0.02212, 0.9961, 0.02039, 0.9967, 0.02039, 0.9967, 0.02039, 0.9961, 0.02039, 0.9961, 0.01868, 0.9967, 0.01868, 0.9967, 0.01868, 0.9961, 0.01868, 0.9961, 0.01698, 0.9967, 0.01698, 0.9967, 0.01698, 0.9961, 0.01698, 0.9961, 0.0153, 0.9967, 0.0153, 0.9967, 0.0153, 0.9961, 0.0153, 0.9961, 0.01364, 0.9967, 0.01364, 0.9967, 0.01364, 0.9961, 0.01364, 0.9961, 0.012, 0.9967, 0.012, 0.9967, 0.012, 0.9961, 0.012, 0.9961, 0.01039, 0.9967, 0.01039, 0.9967, 0.01039, 0.9961, 0.01039, 0.9961, 0.008805, 0.9967, 0.008805, 0.9967, 0.008805, 0.9961, 0.008805, 0.9961, 0.00725, 0.9967, 0.00725, 0.9967, 0.00725, 0.9961, 0.00725, 0.9961, 0.005727, 0.9967, 0.005727, 0.9967, 0.005727, 0.9961, 0.005727, 0.9961, 0.004238, 0.9967, 0.004238, 0.9967, 0.004238, 0.9961, 0.004238, 0.9961, 0.002786, 0.9967, 0.002786, 0.9967, 0.002786, 0.9961, 0.002786, 0.9961, 0.001373, 0.9967, 0.001373, 0.9967, 0.001373, 0.9961, 0.001373, 0.9961, 0.0, 0.9967, 0.0, 0.9993, 0.0, 1.0, 0.0, 1.0, 0.001335, 0.9993, 0.001335, 0.9993, 0.001335, 1.0, 0.001335, 1.0, 0.002714, 0.9993, 0.002714, 0.9993, 0.002714, 1.0, 0.002714, 1.0, 0.004135, 0.9993, 0.004135, 0.9993, 0.004135, 1.0, 0.004135, 1.0, 0.005597, 0.9993, 0.005597, 0.9993, 0.005597, 1.0, 0.005597, 1.0, 0.007097, 0.9993, 0.007097, 0.9993, 0.007097, 1.0, 0.007097, 1.0, 0.008633, 0.9993, 0.008633, 0.9993, 0.008633, 1.0, 0.008633, 1.0, 0.0102, 0.9993, 0.0102, 0.9993, 0.0102, 1.0, 0.0102, 1.0, 0.0118, 0.9993, 0.0118, 0.9993, 0.0118, 1.0, 0.0118, 1.0, 0.01343, 0.9993, 0.01343, 0.9993, 0.01343, 1.0, 0.01343, 1.0, 0.01509, 0.9993, 0.01509, 0.9993, 0.01509, 1.0, 0.01509, 1.0, 0.01677, 0.9993, 0.01677, 0.9993, 0.01677, 1.0, 0.01677, 1.0, 0.01847, 0.9993, 0.01847, 0.9993, 0.01847, 1.0, 0.01847, 1.0, 0.0202, 0.9993, 0.0202, 0.9993, 0.0202, 1.0, 0.0202, 1.0, 0.02193, 0.9993, 0.02193, 0.9993, 0.02193, 1.0, 0.02193, 1.0, 0.02369, 0.9993, 0.02369, 0.9993, 0.02369, 1.0, 0.02369, 1.0, 0.02545, 0.9993, 0.02545, 0.9993, 0.02545, 1.0, 0.02545, 1.0, 0.02723, 0.9993, 0.02723, 0.9993, 0.02723, 1.0, 0.02723, 1.0, 0.02901, 0.9993, 0.02901, 0.9993, 0.02901, 1.0, 0.02901, 1.0, 0.03079, 0.9993, 0.03079, 0.9993, 0.03079, 1.0, 0.03079, 1.0, 0.03257, 0.9993, 0.03257, 0.9993, 0.03257, 1.0, 0.03257, 1.0, 0.03436, 0.9993, 0.03436, 0.9993, 0.03436, 1.0, 0.03436, 1.0, 0.03614, 0.9993, 0.03614, 0.9993, 0.03614, 1.0, 0.03614, 1.0, 0.03791, 0.9993, 0.03791, 0.9993, 0.7064, 1.0, 0.7064, 1.0, 0.7082, 0.9993, 0.7082, 0.9993, 0.7082, 1.0, 0.7082, 1.0, 0.71, 0.9993, 0.71, 0.9993, 0.71, 1.0, 0.71, 1.0, 0.7118, 0.9993, 0.7118, 0.9993, 0.7118, 1.0, 0.7118, 1.0, 0.7135, 0.9993, 0.7135, 0.9993, 0.7135, 1.0, 0.7135, 1.0, 0.7153, 0.9993, 0.7153, 0.9993, 0.7153, 1.0, 0.7153, 1.0, 0.7171, 0.9993, 0.7171, 0.9993, 0.7171, 1.0, 0.7171, 1.0, 0.7189, 0.9993, 0.7189, 0.9993, 0.7189, 1.0, 0.7189, 1.0, 0.7206, 0.9993, 0.7206, 0.9993, 0.7206, 1.0, 0.7206, 1.0, 0.7224, 0.9993, 0.7224, 0.9993, 0.7224, 1.0, 0.7224, 1.0, 0.7241, 0.9993, 0.7241, 0.9993, 0.7241, 1.0, 0.7241, 1.0, 0.7259, 0.9993, 0.7259, 0.9993, 0.7259, 1.0, 0.7259, 1.0, 0.7276, 0.9993, 0.7276, 0.9993, 0.7276, 1.0, 0.7276, 1.0, 0.7292, 0.9993, 0.7292, 0.9993, 0.7292, 1.0, 0.7292, 1.0, 0.7309, 0.9993, 0.7309, 0.9993, 0.7309, 1.0, 0.7309, 1.0, 0.7325, 0.9993, 0.7325, 0.9993, 0.7325, 1.0, 0.7325, 1.0, 0.7341, 0.9993, 0.7341, 0.9993, 0.7341, 1.0, 0.7341, 1.0, 0.7357, 0.9993, 0.7357, 0.9993, 0.7357, 1.0, 0.7357, 1.0, 0.7372, 0.9993, 0.7372, 0.9993, 0.7372, 1.0, 0.7372, 1.0, 0.7387, 0.9993, 0.7387, 0.9993, 0.7387, 1.0, 0.7387, 1.0, 0.7402, 0.9993, 0.7402, 0.9993, 0.7402, 1.0, 0.7402, 1.0, 0.7416, 0.9993, 0.7416, 0.9993, 0.7416, 1.0, 0.7416, 1.0, 0.743, 0.9993, 0.743, 0.9993, 0.743, 1.0, 0.743, 1.0, 0.7443, 0.9993, 0.7443, 0.9967, 0.7944, 0.9961, 0.7944, 0.9961, 0.7931, 0.9967, 0.7931, 0.9967, 0.7931, 0.9961, 0.7931, 0.9961, 0.7916, 0.9967, 0.7916, 0.9967, 0.7916, 0.9961, 0.7916, 0.9961, 0.7902, 0.9967, 0.7902, 0.9967, 0.7902, 0.9961, 0.7902, 0.9961, 0.7887, 0.9967, 0.7887, 0.9967, 0.7887, 0.9961, 0.7887, 0.9961, 0.7872, 0.9967, 0.7872, 0.9967, 0.7872, 0.9961, 0.7872, 0.9961, 0.7856, 0.9967, 0.7856, 0.9967, 0.7856, 0.9961, 0.7856, 0.9961, 0.784, 0.9967, 0.784, 0.9967, 0.784, 0.9961, 0.784, 0.9961, 0.7824, 0.9967, 0.7824, 0.9967, 0.7824, 0.9961, 0.7824, 0.9961, 0.7808, 0.9967, 0.7808, 0.9967, 0.7808, 0.9961, 0.7808, 0.9961, 0.7791, 0.9967, 0.7791, 0.9967, 0.7791, 0.9961, 0.7791, 0.9961, 0.7775, 0.9967, 0.7775, 0.9967, 0.7775, 0.9961, 0.7775, 0.9961, 0.7758, 0.9967, 0.7758, 0.9967, 0.7758, 0.9961, 0.7758, 0.9961, 0.774, 0.9967, 0.774, 0.9967, 0.774, 0.9961, 0.774, 0.9961, 0.7723, 0.9967, 0.7723, 0.9967, 0.7723, 0.9961, 0.7723, 0.9961, 0.7706, 0.9967, 0.7706, 0.9967, 0.7706, 0.9961, 0.7706, 0.9961, 0.7688, 0.9967, 0.7688, 0.9967, 0.7688, 0.9961, 0.7688, 0.9961, 0.7671, 0.9967, 0.7671, 0.9967, 0.7671, 0.9961, 0.7671, 0.9961, 0.7653, 0.9967, 0.7653, 0.998, 0.0291, 0.9974, 0.0291, 0.9974, 0.02735, 0.998, 0.02735, 0.998, 0.02735, 0.9974, 0.02735, 0.9974, 0.0256, 0.998, 0.0256, 0.998, 0.0256, 0.9974, 0.0256, 0.9974, 0.02385, 0.998, 0.02385, 0.998, 0.02385, 0.9974, 0.02385, 0.9974, 0.02212, 0.998, 0.02212, 0.998, 0.02212, 0.9974, 0.02212, 0.9974, 0.02039, 0.998, 0.02039, 0.998, 0.02039, 0.9974, 0.02039, 0.9974, 0.01868, 0.998, 0.01868, 0.998, 0.01868, 0.9974, 0.01868, 0.9974, 0.01698, 0.998, 0.01698, 0.998, 0.01698, 0.9974, 0.01698, 0.9974, 0.0153, 0.998, 0.0153, 0.998, 0.0153, 0.9974, 0.0153, 0.9974, 0.01364, 0.998, 0.01364, 0.998, 0.01364, 0.9974, 0.01364, 0.9974, 0.012, 0.998, 0.012, 0.998, 0.012, 0.9974, 0.012, 0.9974, 0.01039, 0.998, 0.01039, 0.998, 0.01039, 0.9974, 0.01039, 0.9974, 0.008805, 0.998, 0.008805, 0.998, 0.008805, 0.9974, 0.008805, 0.9974, 0.00725, 0.998, 0.00725, 0.998, 0.00725, 0.9974, 0.00725, 0.9974, 0.005727, 0.998, 0.005727, 0.998, 0.005727, 0.9974, 0.005727, 0.9974, 0.004238, 0.998, 0.004238, 0.998, 0.004238, 0.9974, 0.004238, 0.9974, 0.002786, 0.998, 0.002786, 0.998, 0.002786, 0.9974, 0.002786, 0.9974, 0.001373, 0.998, 0.001373, 0.998, 0.001373, 0.9974, 0.001373, 0.9974, 0.0, 0.998, 0.0, 0.9993, 0.3722, 1.0, 0.3722, 1.0, 0.3735, 0.9993, 0.3735, 0.9993, 0.3735, 1.0, 0.3735, 1.0, 0.3749, 0.9993, 0.3749, 0.9993, 0.3749, 1.0, 0.3749, 1.0, 0.3763, 0.9993, 0.3763, 0.9993, 0.3763, 1.0, 0.3763, 1.0, 0.3778, 0.9993, 0.3778, 0.9993, 0.3778, 1.0, 0.3778, 1.0, 0.3793, 0.9993, 0.3793, 0.9993, 0.3793, 1.0, 0.3793, 1.0, 0.3808, 0.9993, 0.3808, 0.9993, 0.3808, 1.0, 0.3808, 1.0, 0.3824, 0.9993, 0.3824, 0.9993, 0.3824, 1.0, 0.3824, 1.0, 0.384, 0.9993, 0.384, 0.9993, 0.384, 1.0, 0.384, 1.0, 0.3856, 0.9993, 0.3856, 0.9993, 0.3856, 1.0, 0.3856, 1.0, 0.3873, 0.9993, 0.3873, 0.9993, 0.3873, 1.0, 0.3873, 1.0, 0.3889, 0.9993, 0.3889, 0.9993, 0.3889, 1.0, 0.3889, 1.0, 0.3906, 0.9993, 0.3906, 0.9993, 0.3906, 1.0, 0.3906, 1.0, 0.3924, 0.9993, 0.3924, 0.9993, 0.3924, 1.0, 0.3924, 1.0, 0.3941, 0.9993, 0.3941, 0.9993, 0.3941, 1.0, 0.3941, 1.0, 0.3959, 0.9993, 0.3959, 0.9993, 0.3959, 1.0, 0.3959, 1.0, 0.3976, 0.9993, 0.3976, 0.9993, 0.3976, 1.0, 0.3976, 1.0, 0.3994, 0.9993, 0.3994, 0.9993, 0.3994, 1.0, 0.3994, 1.0, 0.4012, 0.9993, 0.4012, 0.9993, 0.4012, 1.0, 0.4012, 1.0, 0.403, 0.9993, 0.403, 0.9993, 0.403, 1.0, 0.403, 1.0, 0.4047, 0.9993, 0.4047, 0.9993, 0.4047, 1.0, 0.4047, 1.0, 0.4065, 0.9993, 0.4065, 0.9993, 0.4065, 1.0, 0.4065, 1.0, 0.4083, 0.9993, 0.4083, 0.9993, 0.4083, 1.0, 0.4083, 1.0, 0.4101, 0.9993, 0.4101, 0.9974, 0.0291, 0.9967, 0.0291, 0.9967, 0.02735, 0.9974, 0.02735, 0.9974, 0.02735, 0.9967, 0.02735, 0.9967, 0.0256, 0.9974, 0.0256, 0.9974, 0.0256, 0.9967, 0.0256, 0.9967, 0.02385, 0.9974, 0.02385, 0.9974, 0.02385, 0.9967, 0.02385, 0.9967, 0.02212, 0.9974, 0.02212, 0.9974, 0.02212, 0.9967, 0.02212, 0.9967, 0.02039, 0.9974, 0.02039, 0.9974, 0.02039, 0.9967, 0.02039, 0.9967, 0.01868, 0.9974, 0.01868, 0.9974, 0.01868, 0.9967, 0.01868, 0.9967, 0.01698, 0.9974, 0.01698, 0.9974, 0.01698, 0.9967, 0.01698, 0.9967, 0.0153, 0.9974, 0.0153, 0.9974, 0.0153, 0.9967, 0.0153, 0.9967, 0.01364, 0.9974, 0.01364, 0.9974, 0.01364, 0.9967, 0.01364, 0.9967, 0.012, 0.9974, 0.012, 0.9974, 0.012, 0.9967, 0.012, 0.9967, 0.01039, 0.9974, 0.01039, 0.9974, 0.01039, 0.9967, 0.01039, 0.9967, 0.008805, 0.9974, 0.008805, 0.9974, 0.008805, 0.9967, 0.008805, 0.9967, 0.00725, 0.9974, 0.00725, 0.9974, 0.00725, 0.9967, 0.00725, 0.9967, 0.005727, 0.9974, 0.005727, 0.9974, 0.005727, 0.9967, 0.005727, 0.9967, 0.004238, 0.9974, 0.004238, 0.9974, 0.004238, 0.9967, 0.004238, 0.9967, 0.002786, 0.9974, 0.002786, 0.9974, 0.002786, 0.9967, 0.002786, 0.9967, 0.001373, 0.9974, 0.001373, 0.9974, 0.001373, 0.9967, 0.001373, 0.9967, 0.0, 0.9974, 0.0, 0.9987, 0.0, 0.9993, 0.0, 0.9993, 0.001335, 0.9987, 0.001335, 0.9987, 0.001335, 0.9993, 0.001335, 0.9993, 0.002714, 0.9987, 0.002714, 0.9987, 0.002714, 0.9993, 0.002714, 0.9993, 0.004135, 0.9987, 0.004135, 0.9987, 0.004135, 0.9993, 0.004135, 0.9993, 0.005597, 0.9987, 0.005597, 0.9987, 0.005597, 0.9993, 0.005597, 0.9993, 0.007097, 0.9987, 0.007097, 0.9987, 0.007097, 0.9993, 0.007097, 0.9993, 0.008633, 0.9987, 0.008633, 0.9987, 0.008633, 0.9993, 0.008633, 0.9993, 0.0102, 0.9987, 0.0102, 0.9987, 0.0102, 0.9993, 0.0102, 0.9993, 0.0118, 0.9987, 0.0118, 0.9987, 0.0118, 0.9993, 0.0118, 0.9993, 0.01343, 0.9987, 0.01343, 0.9987, 0.01343, 0.9993, 0.01343, 0.9993, 0.01509, 0.9987, 0.01509, 0.9987, 0.01509, 0.9993, 0.01509, 0.9993, 0.01677, 0.9987, 0.01677, 0.9987, 0.01677, 0.9993, 0.01677, 0.9993, 0.01847, 0.9987, 0.01847, 0.9987, 0.01847, 0.9993, 0.01847, 0.9993, 0.0202, 0.9987, 0.0202, 0.9987, 0.0202, 0.9993, 0.0202, 0.9993, 0.02193, 0.9987, 0.02193, 0.9987, 0.02193, 0.9993, 0.02193, 0.9993, 0.02369, 0.9987, 0.02369, 0.9987, 0.02369, 0.9993, 0.02369, 0.9993, 0.02545, 0.9987, 0.02545, 0.9987, 0.02545, 0.9993, 0.02545, 0.9993, 0.02723, 0.9987, 0.02723, 0.9987, 0.02723, 0.9993, 0.02723, 0.9993, 0.02901, 0.9987, 0.02901, 0.9987, 0.02901, 0.9993, 0.02901, 0.9993, 0.03079, 0.9987, 0.03079, 0.9987, 0.03079, 0.9993, 0.03079, 0.9993, 0.03257, 0.9987, 0.03257, 0.9987, 0.03257, 0.9993, 0.03257, 0.9993, 0.03436, 0.9987, 0.03436, 0.9987, 0.03436, 0.9993, 0.03436, 0.9993, 0.03614, 0.9987, 0.03614, 0.9987, 0.03614, 0.9993, 0.03614, 0.9993, 0.03791, 0.9987, 0.03791, 0.9987, 0.7064, 0.9993, 0.7064, 0.9993, 0.7082, 0.9987, 0.7082, 0.9987, 0.7082, 0.9993, 0.7082, 0.9993, 0.71, 0.9987, 0.71, 0.9987, 0.71, 0.9993, 0.71, 0.9993, 0.7118, 0.9987, 0.7118, 0.9987, 0.7118, 0.9993, 0.7118, 0.9993, 0.7135, 0.9987, 0.7135, 0.9987, 0.7135, 0.9993, 0.7135, 0.9993, 0.7153, 0.9987, 0.7153, 0.9987, 0.7153, 0.9993, 0.7153, 0.9993, 0.7171, 0.9987, 0.7171, 0.9987, 0.7171, 0.9993, 0.7171, 0.9993, 0.7189, 0.9987, 0.7189, 0.9987, 0.7189, 0.9993, 0.7189, 0.9993, 0.7206, 0.9987, 0.7206, 0.9987, 0.7206, 0.9993, 0.7206, 0.9993, 0.7224, 0.9987, 0.7224, 0.9987, 0.7224, 0.9993, 0.7224, 0.9993, 0.7241, 0.9987, 0.7241, 0.9987, 0.7241, 0.9993, 0.7241, 0.9993, 0.7259, 0.9987, 0.7259, 0.9987, 0.7259, 0.9993, 0.7259, 0.9993, 0.7276, 0.9987, 0.7276, 0.9987, 0.7276, 0.9993, 0.7276, 0.9993, 0.7292, 0.9987, 0.7292, 0.9987, 0.7292, 0.9993, 0.7292, 0.9993, 0.7309, 0.9987, 0.7309, 0.9987, 0.7309, 0.9993, 0.7309, 0.9993, 0.7325, 0.9987, 0.7325, 0.9987, 0.7325, 0.9993, 0.7325, 0.9993, 0.7341, 0.9987, 0.7341, 0.9987, 0.7341, 0.9993, 0.7341, 0.9993, 0.7357, 0.9987, 0.7357, 0.9987, 0.7357, 0.9993, 0.7357, 0.9993, 0.7372, 0.9987, 0.7372, 0.9987, 0.7372, 0.9993, 0.7372, 0.9993, 0.7387, 0.9987, 0.7387, 0.9987, 0.7387, 0.9993, 0.7387, 0.9993, 0.7402, 0.9987, 0.7402, 0.9987, 0.7402, 0.9993, 0.7402, 0.9993, 0.7416, 0.9987, 0.7416, 0.9987, 0.7416, 0.9993, 0.7416, 0.9993, 0.743, 0.9987, 0.743, 0.9987, 0.743, 0.9993, 0.743, 0.9993, 0.7443, 0.9987, 0.7443, 0.9974, 0.7944, 0.9967, 0.7944, 0.9967, 0.7931, 0.9974, 0.7931, 0.9974, 0.7931, 0.9967, 0.7931, 0.9967, 0.7916, 0.9974, 0.7916, 0.9974, 0.7916, 0.9967, 0.7916, 0.9967, 0.7902, 0.9974, 0.7902, 0.9974, 0.7902, 0.9967, 0.7902, 0.9967, 0.7887, 0.9974, 0.7887, 0.9974, 0.7887, 0.9967, 0.7887, 0.9967, 0.7872, 0.9974, 0.7872, 0.9974, 0.7872, 0.9967, 0.7872, 0.9967, 0.7856, 0.9974, 0.7856, 0.9974, 0.7856, 0.9967, 0.7856, 0.9967, 0.784, 0.9974, 0.784, 0.9974, 0.784, 0.9967, 0.784, 0.9967, 0.7824, 0.9974, 0.7824, 0.9974, 0.7824, 0.9967, 0.7824, 0.9967, 0.7808, 0.9974, 0.7808, 0.9974, 0.7808, 0.9967, 0.7808, 0.9967, 0.7791, 0.9974, 0.7791, 0.9974, 0.7791, 0.9967, 0.7791, 0.9967, 0.7775, 0.9974, 0.7775, 0.9974, 0.7775, 0.9967, 0.7775, 0.9967, 0.7758, 0.9974, 0.7758, 0.9974, 0.7758, 0.9967, 0.7758, 0.9967, 0.774, 0.9974, 0.774, 0.9974, 0.774, 0.9967, 0.774, 0.9967, 0.7723, 0.9974, 0.7723, 0.9974, 0.7723, 0.9967, 0.7723, 0.9967, 0.7706, 0.9974, 0.7706, 0.9974, 0.7706, 0.9967, 0.7706, 0.9967, 0.7688, 0.9974, 0.7688, 0.9974, 0.7688, 0.9967, 0.7688, 0.9967, 0.7671, 0.9974, 0.7671, 0.9974, 0.7671, 0.9967, 0.7671, 0.9967, 0.7653, 0.9974, 0.7653, 0.9974, 0.7653, 0.998, 0.7653, 0.998, 0.7671, 0.9974, 0.7671, 0.9974, 0.7671, 0.998, 0.7671, 0.998, 0.7688, 0.9974, 0.7688, 0.9974, 0.7688, 0.998, 0.7688, 0.998, 0.7706, 0.9974, 0.7706, 0.9974, 0.7706, 0.998, 0.7706, 0.998, 0.7723, 0.9974, 0.7723, 0.9974, 0.7723, 0.998, 0.7723, 0.998, 0.774, 0.9974, 0.774, 0.9974, 0.774, 0.998, 0.774, 0.998, 0.7758, 0.9974, 0.7758, 0.9974, 0.7758, 0.998, 0.7758, 0.998, 0.7775, 0.9974, 0.7775, 0.9974, 0.7775, 0.998, 0.7775, 0.998, 0.7791, 0.9974, 0.7791, 0.9974, 0.7791, 0.998, 0.7791, 0.998, 0.7808, 0.9974, 0.7808, 0.9974, 0.7808, 0.998, 0.7808, 0.998, 0.7824, 0.9974, 0.7824, 0.9974, 0.7824, 0.998, 0.7824, 0.998, 0.784, 0.9974, 0.784, 0.9974, 0.784, 0.998, 0.784, 0.998, 0.7856, 0.9974, 0.7856, 0.9974, 0.7856, 0.998, 0.7856, 0.998, 0.7872, 0.9974, 0.7872, 0.9974, 0.7872, 0.998, 0.7872, 0.998, 0.7887, 0.9974, 0.7887, 0.9974, 0.7887, 0.998, 0.7887, 0.998, 0.7902, 0.9974, 0.7902, 0.9974, 0.7902, 0.998, 0.7902, 0.998, 0.7916, 0.9974, 0.7916, 0.9974, 0.7916, 0.998, 0.7916, 0.998, 0.7931, 0.9974, 0.7931, 0.9974, 0.7931, 0.998, 0.7931, 0.998, 0.7944, 0.9974, 0.7944, 1.0, 0.3722, 0.9993, 0.3722, 0.9993, 0.3708, 1.0, 0.3708, 1.0, 0.3708, 0.9993, 0.3708, 0.9993, 0.3695, 1.0, 0.3695, 1.0, 0.3695, 0.9993, 0.3695, 0.9993, 0.368, 1.0, 0.368, 1.0, 0.368, 0.9993, 0.368, 0.9993, 0.3666, 1.0, 0.3666, 1.0, 0.3666, 0.9993, 0.3666, 0.9993, 0.3651, 1.0, 0.3651, 1.0, 0.3651, 0.9993, 0.3651, 0.9993, 0.3635, 1.0, 0.3635, 1.0, 0.3635, 0.9993, 0.3635, 0.9993, 0.362, 1.0, 0.362, 1.0, 0.362, 0.9993, 0.362, 0.9993, 0.3604, 1.0, 0.3604, 1.0, 0.3604, 0.9993, 0.3604, 0.9993, 0.3587, 1.0, 0.3587, 1.0, 0.3587, 0.9993, 0.3587, 0.9993, 0.3571, 1.0, 0.3571, 1.0, 0.3571, 0.9993, 0.3571, 0.9993, 0.3554, 1.0, 0.3554, 1.0, 0.3554, 0.9993, 0.3554, 0.9993, 0.3537, 1.0, 0.3537, 1.0, 0.3537, 0.9993, 0.3537, 0.9993, 0.352, 1.0, 0.352, 1.0, 0.352, 0.9993, 0.352, 0.9993, 0.3502, 1.0, 0.3502, 1.0, 0.3502, 0.9993, 0.3502, 0.9993, 0.3485, 1.0, 0.3485, 1.0, 0.3485, 0.9993, 0.3485, 0.9993, 0.3467, 1.0, 0.3467, 1.0, 0.3467, 0.9993, 0.3467, 0.9993, 0.3449, 1.0, 0.3449, 1.0, 0.3449, 0.9993, 0.3449, 0.9993, 0.3432, 1.0, 0.3432, 1.0, 0.3432, 0.9993, 0.3432, 0.9993, 0.3414, 1.0, 0.3414, 1.0, 0.3414, 0.9993, 0.3414, 0.9993, 0.3396, 1.0, 0.3396, 1.0, 0.3396, 0.9993, 0.3396, 0.9993, 0.3378, 1.0, 0.3378, 1.0, 0.3378, 0.9993, 0.3378, 0.9993, 0.336, 1.0, 0.336, 1.0, 0.336, 0.9993, 0.336, 0.9993, 0.3343, 1.0, 0.3343, 0.9987, 0.0291, 0.998, 0.0291, 0.998, 0.02735, 0.9987, 0.02735, 0.9987, 0.02735, 0.998, 0.02735, 0.998, 0.0256, 0.9987, 0.0256, 0.9987, 0.0256, 0.998, 0.0256, 0.998, 0.02385, 0.9987, 0.02385, 0.9987, 0.02385, 0.998, 0.02385, 0.998, 0.02212, 0.9987, 0.02212, 0.9987, 0.02212, 0.998, 0.02212, 0.998, 0.02039, 0.9987, 0.02039, 0.9987, 0.02039, 0.998, 0.02039, 0.998, 0.01868, 0.9987, 0.01868, 0.9987, 0.01868, 0.998, 0.01868, 0.998, 0.01698, 0.9987, 0.01698, 0.9987, 0.01698, 0.998, 0.01698, 0.998, 0.0153, 0.9987, 0.0153, 0.9987, 0.0153, 0.998, 0.0153, 0.998, 0.01364, 0.9987, 0.01364, 0.9987, 0.01364, 0.998, 0.01364, 0.998, 0.012, 0.9987, 0.012, 0.9987, 0.012, 0.998, 0.012, 0.998, 0.01039, 0.9987, 0.01039, 0.9987, 0.01039, 0.998, 0.01039, 0.998, 0.008805, 0.9987, 0.008805, 0.9987, 0.008805, 0.998, 0.008805, 0.998, 0.00725, 0.9987, 0.00725, 0.9987, 0.00725, 0.998, 0.00725, 0.998, 0.005727, 0.9987, 0.005727, 0.9987, 0.005727, 0.998, 0.005727, 0.998, 0.004238, 0.9987, 0.004238, 0.9987, 0.004238, 0.998, 0.004238, 0.998, 0.002786, 0.9987, 0.002786, 0.9987, 0.002786, 0.998, 0.002786, 0.998, 0.001373, 0.9987, 0.001373, 0.9987, 0.001373, 0.998, 0.001373, 0.998, 0.0, 0.9987, 0.0, 0.9987, 0.3722, 0.9993, 0.3722, 0.9993, 0.3735, 0.9987, 0.3735, 0.9987, 0.3735, 0.9993, 0.3735, 0.9993, 0.3749, 0.9987, 0.3749, 0.9987, 0.3749, 0.9993, 0.3749, 0.9993, 0.3763, 0.9987, 0.3763, 0.9987, 0.3763, 0.9993, 0.3763, 0.9993, 0.3778, 0.9987, 0.3778, 0.9987, 0.3778, 0.9993, 0.3778, 0.9993, 0.3793, 0.9987, 0.3793, 0.9987, 0.3793, 0.9993, 0.3793, 0.9993, 0.3808, 0.9987, 0.3808, 0.9987, 0.3808, 0.9993, 0.3808, 0.9993, 0.3824, 0.9987, 0.3824, 0.9987, 0.3824, 0.9993, 0.3824, 0.9993, 0.384, 0.9987, 0.384, 0.9987, 0.384, 0.9993, 0.384, 0.9993, 0.3856, 0.9987, 0.3856, 0.9987, 0.3856, 0.9993, 0.3856, 0.9993, 0.3873, 0.9987, 0.3873, 0.9987, 0.3873, 0.9993, 0.3873, 0.9993, 0.3889, 0.9987, 0.3889, 0.9987, 0.3889, 0.9993, 0.3889, 0.9993, 0.3906, 0.9987, 0.3906, 0.9987, 0.3906, 0.9993, 0.3906, 0.9993, 0.3924, 0.9987, 0.3924, 0.9987, 0.3924, 0.9993, 0.3924, 0.9993, 0.3941, 0.9987, 0.3941, 0.9987, 0.3941, 0.9993, 0.3941, 0.9993, 0.3959, 0.9987, 0.3959, 0.9987, 0.3959, 0.9993, 0.3959, 0.9993, 0.3976, 0.9987, 0.3976, 0.9987, 0.3976, 0.9993, 0.3976, 0.9993, 0.3994, 0.9987, 0.3994, 0.9987, 0.3994, 0.9993, 0.3994, 0.9993, 0.4012, 0.9987, 0.4012, 0.9987, 0.4012, 0.9993, 0.4012, 0.9993, 0.403, 0.9987, 0.403, 0.9987, 0.403, 0.9993, 0.403, 0.9993, 0.4047, 0.9987, 0.4047, 0.9987, 0.4047, 0.9993, 0.4047, 0.9993, 0.4065, 0.9987, 0.4065, 0.9987, 0.4065, 0.9993, 0.4065, 0.9993, 0.4083, 0.9987, 0.4083, 0.9987, 0.4083, 0.9993, 0.4083, 0.9993, 0.4101, 0.9987, 0.4101, 0.1008, 0.8277, 0.09907, 0.8277, 0.09729, 0.8276, 0.09551, 0.8274, 0.09372, 0.8272, 0.09194, 0.8269, 0.09016, 0.8265, 0.08838, 0.8261, 0.08662, 0.8256, 0.08487, 0.825, 0.08313, 0.8244, 0.08141, 0.8237, 0.0797, 0.823, 0.07802, 0.8222, 0.07637, 0.8213, 0.07473, 0.8204, 0.07313, 0.8194, 0.07156, 0.8183, 0.07003, 0.8173, 0.06853, 0.8161, 0.06707, 0.8149, 0.06565, 0.8137, 0.06427, 0.8124, 0.06293, 0.8111, 0.06164, 0.8097, 0.0604, 0.8083, 0.05921, 0.8068, 0.05808, 0.8053, 0.05699, 0.8038, 0.05596, 0.8023, 0.05499, 0.8007, 0.05407, 0.7991, 0.05322, 0.7974, 0.05242, 0.7958, 0.05169, 0.7941, 0.05102, 0.7924, 0.05042, 0.7907, 0.04987, 0.789, 0.0494, 0.7872, 0.04899, 0.7855, 0.04865, 0.7837, 0.04837, 0.782, 0.00169, 0.4435, 0.00152, 0.4422, 0.001358, 0.4408, 0.001204, 0.4395, 0.001058, 0.438, 0.0009212, 0.4366, 0.0007927, 0.435, 0.0006732, 0.4335, 0.0005629, 0.4319, 0.0004619, 0.4303, 0.0003705, 0.4286, 0.0002889, 0.427, 0.0002171, 0.4253, 0.0001554, 0.4235, 0.0001037, 0.4218, 6.23e-05, 0.4201, 3.118e-05, 0.4183, 1.04e-05, 0.4165, 0.0, 0.4147, 0.0, 0.413, 1.04e-05, 0.4112, 3.118e-05, 0.4094, 6.23e-05, 0.4077, 0.0001037, 0.4059, 0.0001554, 0.4042, 0.0002171, 0.4024, 0.0002889, 0.4007, 0.0003705, 0.3991, 0.0004619, 0.3974, 0.0005629, 0.3958, 0.0006732, 0.3942, 0.0007927, 0.3927, 0.0009212, 0.3912, 0.001058, 0.3897, 0.001204, 0.3882, 0.001358, 0.3869, 0.00152, 0.3855, 0.00169, 0.3842, 0.04837, 0.04573, 0.04865, 0.04398, 0.04899, 0.04223, 0.0494, 0.04049, 0.04987, 0.03875, 0.05042, 0.03703, 0.05102, 0.03531, 0.05169, 0.03361, 0.05242, 0.03193, 0.05322, 0.03027, 0.05407, 0.02864, 0.05499, 0.02702, 0.05596, 0.02544, 0.05699, 0.02389, 0.05808, 0.02236, 0.05921, 0.02087, 0.0604, 0.01942, 0.06164, 0.01801, 0.06293, 0.01664, 0.06427, 0.01531, 0.06565, 0.01402, 0.06707, 0.01278, 0.06853, 0.01159, 0.07003, 0.01045, 0.07156, 0.009362, 0.07313, 0.008327, 0.07474, 0.007346, 0.07637, 0.006422, 0.07802, 0.005556, 0.0797, 0.004749, 0.08141, 0.004001, 0.08313, 0.003315, 0.08487, 0.002692, 0.08662, 0.002131, 0.08838, 0.001635, 0.09016, 0.001203, 0.09194, 0.0008365, 0.09372, 0.0005359, 0.09551, 0.0003017, 0.09729, 0.0001342, 0.09907, 3.354e-05, 0.1008, 0.0, 0.3972, 0.0, 0.399, 3.354e-05, 0.4007, 0.0001342, 0.4025, 0.0003017, 0.4043, 0.0005359, 0.4061, 0.0008365, 0.4079, 0.001203, 0.4096, 0.001635, 0.4114, 0.002131, 0.4132, 0.002692, 0.4149, 0.003315, 0.4166, 0.004001, 0.4183, 0.004749, 0.42, 0.005556, 0.4217, 0.006422, 0.4233, 0.007346, 0.4249, 0.008327, 0.4265, 0.009362, 0.428, 0.01045, 0.4295, 0.01159, 0.431, 0.01278, 0.4324, 0.01402, 0.4338, 0.01531, 0.4351, 0.01664, 0.4364, 0.01801, 0.4376, 0.01942, 0.4388, 0.02087, 0.44, 0.02236, 0.441, 0.02389, 0.4421, 0.02544, 0.443, 0.02702, 0.444, 0.02864, 0.4448, 0.03027, 0.4456, 0.03193, 0.4463, 0.03361, 0.447, 0.03531, 0.4476, 0.03703, 0.4482, 0.03875, 0.4486, 0.04049, 0.449, 0.04223, 0.4494, 0.04398, 0.4497, 0.04573, 0.4963, 0.3842, 0.4965, 0.3855, 0.4967, 0.3869, 0.4968, 0.3882, 0.497, 0.3897, 0.4971, 0.3912, 0.4972, 0.3927, 0.4974, 0.3942, 0.4975, 0.3958, 0.4976, 0.3974, 0.4977, 0.3991, 0.4977, 0.4007, 0.4978, 0.4024, 0.4979, 0.4042, 0.4979, 0.4059, 0.498, 0.4077, 0.498, 0.4094, 0.498, 0.4112, 0.498, 0.413, 0.498, 0.4147, 0.498, 0.4165, 0.498, 0.4183, 0.498, 0.4201, 0.4979, 0.4218, 0.4979, 0.4235, 0.4978, 0.4253, 0.4977, 0.427, 0.4977, 0.4286, 0.4976, 0.4303, 0.4975, 0.4319, 0.4974, 0.4335, 0.4972, 0.435, 0.4971, 0.4366, 0.497, 0.438, 0.4968, 0.4395, 0.4967, 0.4408, 0.4965, 0.4422, 0.4963, 0.4435, 0.4497, 0.782, 0.4494, 0.7837, 0.449, 0.7855, 0.4486, 0.7872, 0.4482, 0.789, 0.4476, 0.7907, 0.447, 0.7924, 0.4463, 0.7941, 0.4456, 0.7958, 0.4448, 0.7974, 0.444, 0.7991, 0.443, 0.8007, 0.4421, 0.8023, 0.441, 0.8038, 0.44, 0.8053, 0.4388, 0.8068, 0.4376, 0.8083, 0.4364, 0.8097, 0.4351, 0.8111, 0.4338, 0.8124, 0.4324, 0.8137, 0.431, 0.8149, 0.4295, 0.8161, 0.428, 0.8173, 0.4265, 0.8183, 0.4249, 0.8194, 0.4233, 0.8204, 0.4217, 0.8213, 0.42, 0.8222, 0.4183, 0.823, 0.4166, 0.8237, 0.4149, 0.8244, 0.4132, 0.825, 0.4114, 0.8256, 0.4096, 0.8261, 0.4079, 0.8265, 0.4061, 0.8269, 0.4043, 0.8272, 0.4025, 0.8274, 0.4007, 0.8276, 0.399, 0.8277, 0.3972, 0.8277])
me_cube_003.use_remesh_fix_poles = True
me_cube_003.use_remesh_preserve_attributes = False
me_cube_003.update()

# ---- objects
ob_cube = bpy.data.objects.new('Cube', me_cube_003)

# ---- transforms, parenting, visibility, modifiers, constraints
ob_cube.location = (-0.0001837, 5.457e-05, 8.506e-05)
ob_cube.scale = (1.0, -1.0, 1.0)

# ---- collection membership
col_collection.objects.link(ob_cube)

# ---- scene / render settings (as saved in the file)
scene.frame_start = 1; scene.frame_end = 250; scene.frame_set(1)
scene.render.engine = 'BLENDER_EEVEE_NEXT'
scene.cycles.use_denoising = False
scene.cycles.samples = 128
scene.cycles.sampling_pattern = 'TABULATED_SOBOL'
scene.cycles.use_adaptive_sampling = False
scene.cycles.use_light_tree = False
scene.view_settings.view_transform = 'Filmic'
bpy.context.view_layer.update()

# ---- added for rendering (the .blend has no active camera and no usable light): camera, sun
cam_auto = bpy.data.cameras.new('AutoCamera')
cam_auto.lens = 50.0
cam_auto.sensor_width = 36.0
cam_auto.clip_end = 1000.0
ob_auto_camera = bpy.data.objects.new('AutoCamera', cam_auto)
scene.collection.objects.link(ob_auto_camera)
ob_auto_camera.location = (0.184861, -0.221999, 0.148121)
ob_auto_camera.rotation_euler = (1.09748, -7.21219e-08, 0.694738)
scene.camera = ob_auto_camera
light_auto_sun = bpy.data.lights.new('AutoSun', 'SUN')
light_auto_sun.energy = 3.0
light_auto_sun.angle = 0.0523599
ob_auto_sun = bpy.data.objects.new('AutoSun', light_auto_sun)
scene.collection.objects.link(ob_auto_sun)
ob_auto_sun.rotation_euler = (0.872665, 0.174533, 0.523599)
bpy.context.view_layer.update()
